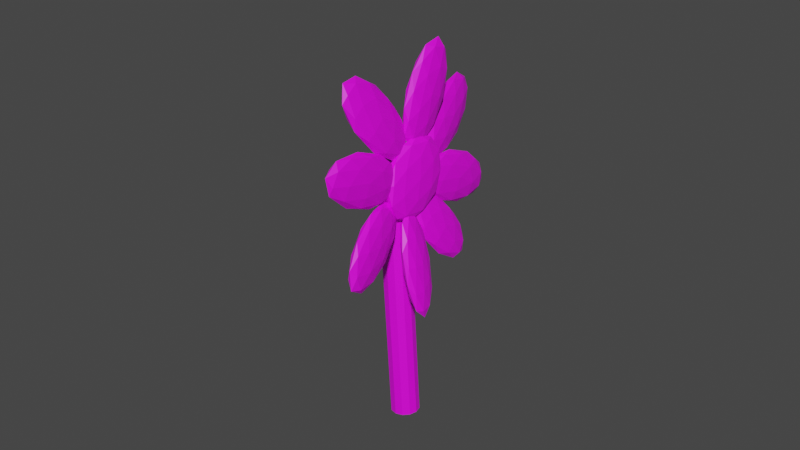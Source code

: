 # Source: Girasol.blend  (saved by Blender 3.6.13; exported with 4.5.12 LTS)
import bpy
from mathutils import Matrix  # noqa: F401  (used for matrix-valued properties, if any)

bpy.ops.wm.read_factory_settings(use_empty=True)
scene = bpy.context.scene
scene.name = 'Scene'

# ---- collections
col_collection = bpy.data.collections.new('Collection'); scene.collection.children.link(col_collection)

# ---- images (referenced by path relative to the original .blend; pixels are not part of the script)
import os
ASSET_DIR = os.environ.get("B2B_ASSET_DIR", "")  # directory of the original .blend (textures are referenced by path, not embedded)
HERE = os.path.dirname(os.path.abspath(__file__))  # packed textures are extracted next to this script under _unpacked/

def load_image(name, relpath, width, height, colorspace="sRGB"):
    """Load a texture the original file referenced (path relative to the .blend, or extracted next to this script)."""
    p = next((c for c in (os.path.join(HERE, relpath), os.path.join(ASSET_DIR, relpath)) if relpath and os.path.exists(c)), "")
    if p:
        img = bpy.data.images.load(p, check_existing=True)
        img.name = name
    else:  # same state as the original file: an image datablock whose file is absent (Cycles renders it pink)
        img = bpy.data.images.new(name, width, height)
        img.source = "FILE"
        img.filepath = "//" + (relpath or name)
    img.colorspace_settings.name = colorspace
    return img
img_girasol_base_color = load_image('Girasol Base Color', 'Girasol Base Color.png', 1024, 1024, 'sRGB')

# ---- materials (node trees are filled in below, after node groups)
mat_material_001 = bpy.data.materials.new('Material.001')
mat_material_001.use_transparent_shadow = False

# ---- material node trees
mat_material_001.use_nodes = True; mat_material_001.node_tree.nodes.clear()
_N = mat_material_001.node_tree.nodes; _L = mat_material_001.node_tree.links
n0 = _N.new('ShaderNodeBsdfPrincipled'); n0.name = 'Principled BSDF'; n0.location = (10, 300)
n0.distribution = 'GGX'
n0.subsurface_method = 'RANDOM_WALK_SKIN'
n0.inputs[3].default_value = 1.45
n0.inputs[27].default_value = (0.0, 0.0, 0.0, 1.0)
n0.inputs[28].default_value = 1.0
n1 = _N.new('ShaderNodeOutputMaterial'); n1.name = 'Material Output'; n1.location = (300, 300)
n2 = _N.new('ShaderNodeTexImage'); n2.name = 'Image Texture'; n2.location = (-280, 271)
n2.image = img_girasol_base_color
_L.new(n0.outputs[0], n1.inputs[0])
_L.new(n2.outputs[0], n0.inputs[0])
n1.is_active_output = True

# ---- world
world_world = bpy.data.worlds.new('World'); scene.world = world_world
world_world.use_nodes = True; world_world.node_tree.nodes.clear()
_N = world_world.node_tree.nodes; _L = world_world.node_tree.links
n0 = _N.new('ShaderNodeOutputWorld'); n0.name = 'World Output'; n0.location = (300, 300)
n1 = _N.new('ShaderNodeBackground'); n1.name = 'Background'; n1.location = (10, 300)
n1.inputs[0].default_value = (0.05088, 0.05088, 0.05088, 1.0)
_L.new(n1.outputs[0], n0.inputs[0])
n0.is_active_output = True
world_world.color = (0.05088, 0.05088, 0.05088)
world_world.use_sun_shadow = False
world_world.sun_shadow_jitter_overblur = 0.0

# ---- meshes
me_icosphere_001 = bpy.data.meshes.new('Icosphere.001')
me_icosphere_001.from_pydata([(-2.763, 2.582, -3.411), (-2.329, 2.266, -3.079), (-2.929, 2.071, -3.079), (-3.299, 2.582, -3.079), (-2.929, 3.092, -3.079), (-2.329, 2.897, -3.079), (-2.597, 2.071, -2.543), (-3.197, 2.266, -2.543), (-3.197, 2.897, -2.543), (-2.597, 3.092, -2.543), (-2.226, 2.582, -2.543), (-2.763, 2.582, -2.211), (-2.86, 2.282, -3.322), (-2.508, 2.396, -3.322), (-2.605, 2.096, -3.127), (-2.252, 2.582, -3.127), (-2.508, 2.767, -3.322), (-3.078, 2.582, -3.322), (-3.176, 2.282, -3.127), (-2.86, 2.882, -3.322), (-3.176, 2.882, -3.127), (-2.605, 3.067, -3.127), (-2.192, 2.396, -2.811), (-2.192, 2.767, -2.811), (-2.763, 1.982, -2.811), (-2.41, 2.096, -2.811), (-3.333, 2.396, -2.811), (-3.115, 2.096, -2.811), (-3.115, 3.067, -2.811), (-3.333, 2.767, -2.811), (-2.41, 3.067, -2.811), (-2.763, 3.182, -2.811), (-2.35, 2.282, -2.496), (-2.92, 2.096, -2.496), (-3.273, 2.582, -2.496), (-2.92, 3.067, -2.496), (-2.35, 2.882, -2.496), (-2.665, 2.282, -2.301), (-2.447, 2.582, -2.301), (-3.018, 2.396, -2.301), (-3.018, 2.767, -2.301), (-2.665, 2.882, -2.301), (-3.071, 0.7723, -2.601), (-0.1709, -0.5522, 0.1079), (-3.089, 1.322, -2.578), (-0.1886, -0.002823, 0.1313), (-3.056, 1.866, -2.593), (-0.1561, 0.5416, 0.1167), (-2.982, 2.26, -2.641), (-0.08199, 0.9351, 0.0681), (-2.886, 2.397, -2.711), (0.01377, 1.072, -0.001461), (-2.795, 2.241, -2.783), (0.1056, 0.9165, -0.07337), (-2.731, 1.834, -2.838), (0.1688, 0.5093, -0.1284), (-2.714, 1.284, -2.861), (0.1865, -0.04012, -0.1517), (-2.746, 0.74, -2.846), (0.1539, -0.5845, -0.1371), (-2.82, 0.3465, -2.798), (0.07984, -0.9781, -0.08852), (-2.916, 0.2092, -2.728), (-0.01592, -1.115, -0.01895), (-3.008, 0.3651, -2.656), (-0.1077, -0.9594, 0.05295), (-3.23, 1.147, -2.865), (-3.24, 1.462, -2.852), (-3.221, 1.774, -2.86), (-3.179, 1.999, -2.888), (-3.124, 2.077, -2.928), (-3.072, 1.988, -2.969), (-3.035, 1.755, -3.0), (-3.025, 1.441, -3.014), (-3.044, 1.129, -3.005), (-3.086, 0.9036, -2.978), (-3.141, 0.8251, -2.938), (-3.194, 0.9143, -2.897), (-3.117, 0.793, -2.644), (-3.134, 1.342, -2.62), (-3.102, 1.887, -2.635), (-3.028, 2.28, -2.684), (-2.932, 2.418, -2.753), (-2.84, 2.262, -2.825), (-2.777, 1.855, -2.88), (-2.759, 1.305, -2.903), (-2.792, 0.7608, -2.889), (-2.866, 0.3672, -2.84), (-2.962, 0.23, -2.771), (-3.053, 0.3858, -2.699), (-3.156, 1.029, -2.768), (-3.168, 1.401, -2.752), (-3.146, 1.77, -2.762), (-3.095, 2.036, -2.795), (-3.031, 2.129, -2.842), (-2.968, 2.024, -2.891), (-2.926, 1.748, -2.928), (-2.914, 1.376, -2.944), (-2.936, 1.007, -2.934), (-2.986, 0.7402, -2.901), (-3.051, 0.6472, -2.854), (-3.113, 0.7528, -2.806), (-3.23, 1.146, -2.865), (-3.24, 1.46, -2.852), (-3.221, 1.772, -2.86), (-3.179, 1.997, -2.888), (-3.124, 2.076, -2.928), (-3.071, 1.987, -2.969), (-3.035, 1.753, -3.001), (-3.025, 1.439, -3.014), (-3.044, 1.127, -3.006), (-3.086, 0.902, -2.978), (-3.141, 0.8235, -2.938), (-3.193, 0.9127, -2.897), (-4.002, 2.88, -3.184), (-4.41, 2.289, -3.508), (-4.777, 2.574, -3.185), (-4.074, 2.815, -2.846), (-3.274, 2.679, -2.959), (-3.481, 2.354, -3.368), (-4.734, 1.859, -3.371), (-4.527, 2.184, -2.962), (-3.598, 2.249, -2.822), (-3.231, 1.964, -3.145), (-3.934, 1.723, -3.484), (-4.006, 1.658, -3.146), (-4.457, 2.807, -3.188), (-4.242, 2.64, -3.377), (-4.697, 2.46, -3.378), (-3.935, 2.331, -3.486), (-3.696, 2.678, -3.295), (-4.044, 2.949, -2.988), (-4.499, 2.769, -2.989), (-3.574, 2.869, -3.055), (-3.616, 2.831, -2.856), (-3.267, 2.56, -3.163), (-4.201, 1.96, -3.554), (-3.655, 1.998, -3.472), (-4.887, 2.207, -3.298), (-4.672, 2.04, -3.487), (-4.352, 2.54, -2.858), (-4.765, 2.399, -3.057), (-3.336, 2.499, -2.842), (-3.807, 2.579, -2.776), (-3.243, 2.14, -3.272), (-3.121, 2.331, -3.032), (-4.392, 1.707, -3.473), (-4.74, 1.978, -3.166), (-4.072, 2.208, -2.844), (-3.311, 2.078, -2.951), (-3.509, 1.769, -3.34), (-4.434, 1.669, -3.275), (-3.964, 1.589, -3.341), (-4.312, 1.86, -3.034), (-3.766, 1.899, -2.952), (-3.551, 1.731, -3.142), (-3.792, 3.246, -2.394), (-4.349, 3.17, -2.522), (-4.477, 3.217, -2.086), (-3.67, 2.835, -2.076), (-3.042, 2.551, -2.505), (-3.462, 2.758, -2.781), (-4.572, 2.712, -2.283), (-4.152, 2.505, -2.008), (-3.265, 2.093, -2.267), (-3.137, 2.045, -2.702), (-3.944, 2.428, -2.713), (-3.822, 2.017, -2.395), (-4.192, 3.337, -2.213), (-4.117, 3.309, -2.469), (-4.52, 3.292, -2.288), (-3.923, 3.022, -2.697), (-3.595, 3.067, -2.621), (-3.717, 3.113, -2.207), (-4.12, 3.096, -2.026), (-3.349, 2.946, -2.459), (-3.277, 2.704, -2.272), (-3.155, 2.659, -2.687), (-4.206, 2.828, -2.657), (-3.685, 2.586, -2.809), (-4.65, 3.023, -2.148), (-4.575, 2.995, -2.404), (-3.929, 2.677, -1.98), (-4.404, 2.901, -1.986), (-3.039, 2.268, -2.384), (-3.408, 2.435, -2.132), (-3.21, 2.361, -2.803), (-2.964, 2.24, -2.641), (-4.337, 2.559, -2.516), (-4.459, 2.604, -2.102), (-3.691, 2.241, -2.092), (-3.094, 1.97, -2.5), (-3.494, 2.167, -2.763), (-4.266, 2.317, -2.33), (-3.897, 2.15, -2.582), (-4.019, 2.196, -2.167), (-3.497, 1.954, -2.32), (-3.422, 1.926, -2.576), (-2.065, 3.672, -1.84), (-2.122, 2.767, -2.264), (-2.597, 2.909, -2.287), (-2.345, 3.704, -1.671), (-1.714, 4.054, -1.267), (-1.576, 3.475, -1.633), (-2.437, 2.24, -2.357), (-2.575, 2.819, -1.99), (-2.029, 3.527, -1.36), (-1.553, 3.385, -1.336), (-1.806, 2.589, -1.953), (-2.086, 2.622, -1.784), (-2.376, 3.315, -2.108), (-2.097, 3.232, -2.094), (-2.41, 2.783, -2.357), (-1.809, 3.116, -1.973), (-1.776, 3.648, -1.723), (-2.228, 3.783, -1.746), (-2.541, 3.334, -2.008), (-1.857, 3.989, -1.508), (-2.021, 4.008, -1.409), (-1.569, 3.873, -1.387), (-1.945, 2.596, -2.16), (-1.623, 3.012, -1.79), (-2.595, 2.473, -2.411), (-2.316, 2.39, -2.398), (-2.527, 3.282, -1.834), (-2.676, 2.814, -2.196), (-1.835, 3.904, -1.226), (-2.206, 3.698, -1.463), (-1.475, 3.48, -1.427), (-1.556, 3.82, -1.212), (-2.13, 2.286, -2.215), (-2.582, 2.421, -2.237), (-2.341, 3.178, -1.651), (-1.741, 3.51, -1.267), (-1.61, 2.959, -1.615), (-2.294, 2.305, -2.115), (-1.923, 2.511, -1.878), (-2.375, 2.645, -1.9), (-2.054, 3.062, -1.53), (-1.775, 2.978, -1.516), (-3.128, 2.248, -1.716), (-2.976, 2.923, -1.274), (-3.486, 3.403, -1.197), (-3.482, 2.733, -1.853), (-2.97, 1.84, -2.336), (-2.657, 1.957, -1.978), (-3.237, 3.825, -1.139), (-3.55, 3.708, -1.497), (-3.23, 2.742, -2.201), (-2.72, 2.263, -2.278), (-2.725, 2.932, -1.622), (-3.079, 3.417, -1.76), (-3.343, 2.824, -1.407), (-3.043, 2.542, -1.452), (-3.254, 3.221, -1.147), (-2.766, 2.371, -1.607), (-2.855, 1.975, -1.866), (-3.34, 2.431, -1.793), (-3.551, 3.109, -1.488), (-3.039, 1.906, -2.077), (-3.247, 2.191, -2.158), (-2.762, 1.735, -2.231), (-2.806, 2.944, -1.397), (-2.618, 2.377, -1.811), (-3.407, 3.751, -1.068), (-3.107, 3.469, -1.113), (-3.588, 3.289, -1.664), (-3.591, 3.682, -1.278), (-3.099, 2.196, -2.362), (-3.401, 2.721, -2.078), (-2.616, 1.983, -2.197), (-2.8, 1.914, -2.407), (-2.959, 3.474, -1.318), (-3.444, 3.93, -1.244), (-3.44, 3.294, -1.869), (-2.953, 2.445, -2.328), (-2.656, 2.556, -1.988), (-3.168, 3.759, -1.399), (-2.866, 3.234, -1.683), (-3.351, 3.691, -1.609), (-3.164, 3.123, -2.023), (-2.864, 2.841, -2.069), (-3.281, 1.951, -3.842), (-2.815, 2.045, -3.556), (-3.142, 2.058, -3.201), (-3.653, 2.393, -3.727), (-3.642, 2.586, -4.407), (-3.124, 2.371, -4.301), (-2.898, 2.545, -3.264), (-3.416, 2.761, -3.369), (-3.725, 3.087, -4.114), (-3.398, 3.074, -4.47), (-2.887, 2.739, -3.944), (-3.258, 3.181, -3.829), (-3.202, 1.906, -3.466), (-3.009, 1.898, -3.675), (-2.927, 1.961, -3.298), (-2.916, 2.145, -3.945), (-3.191, 2.09, -4.113), (-3.502, 2.103, -3.775), (-3.42, 2.166, -3.398), (-3.495, 2.216, -4.175), (-3.714, 2.476, -4.107), (-3.402, 2.464, -4.445), (-2.777, 2.361, -3.735), (-2.959, 2.553, -4.173), (-2.976, 2.255, -3.127), (-2.784, 2.248, -3.335), (-3.581, 2.579, -3.497), (-3.281, 2.382, -3.189), (-3.756, 2.884, -4.335), (-3.763, 2.771, -3.935), (-3.259, 2.75, -4.482), (-3.564, 2.876, -4.544), (-2.826, 2.656, -3.564), (-3.137, 2.668, -3.226), (-3.623, 2.987, -3.726), (-3.612, 3.171, -4.372), (-3.12, 2.966, -4.272), (-3.044, 2.916, -3.496), (-3.038, 3.029, -3.895), (-3.349, 3.042, -3.558), (-3.531, 3.234, -3.996), (-3.338, 3.226, -4.204), (-2.339, 0.8727, -3.858), (-2.189, 1.563, -3.409), (-2.703, 2.05, -3.329), (-2.696, 1.366, -3.997), (-2.176, 0.4569, -4.491), (-1.863, 0.5787, -4.127), (-2.452, 2.484, -3.271), (-2.766, 2.362, -3.634), (-2.44, 1.377, -4.352), (-1.925, 0.8905, -4.433), (-1.933, 1.574, -3.764), (-2.289, 2.068, -3.903), (-2.558, 1.46, -3.543), (-2.255, 1.174, -3.59), (-2.469, 1.866, -3.279), (-1.975, 1.001, -3.749), (-2.064, 0.595, -4.012), (-2.553, 1.058, -3.936), (-2.767, 1.75, -3.625), (-2.248, 0.5234, -4.226), (-2.458, 0.8135, -4.308), (-1.968, 0.3505, -4.384), (-2.016, 1.586, -3.535), (-1.825, 1.007, -3.957), (-2.624, 2.407, -3.198), (-2.322, 2.121, -3.245), (-2.804, 1.933, -3.804), (-2.808, 2.335, -3.411), (-2.307, 0.8199, -4.516), (-2.612, 1.354, -4.226), (-1.82, 0.6054, -4.35), (-2.005, 0.5338, -4.564), (-2.171, 2.127, -3.454), (-2.661, 2.59, -3.377), (-2.654, 1.94, -4.013), (-2.16, 1.075, -4.482), (-1.861, 1.191, -4.137), (-2.381, 2.417, -3.536), (-2.075, 1.883, -3.826), (-2.565, 2.346, -3.749), (-2.374, 1.767, -4.171), (-2.071, 1.481, -4.218), (-1.705, 2.601, -3.185), (-2.262, 2.525, -3.314), (-2.39, 2.572, -2.878), (-1.583, 2.19, -2.868), (-0.9553, 1.906, -3.297), (-1.375, 2.113, -3.573), (-2.485, 2.066, -3.075), (-2.065, 1.86, -2.799), (-1.178, 1.448, -3.058), (-1.05, 1.4, -3.494), (-1.857, 1.782, -3.505), (-1.735, 1.371, -3.187), (-2.105, 2.692, -3.005), (-2.03, 2.664, -3.261), (-2.433, 2.647, -3.08), (-1.836, 2.377, -3.488), (-1.508, 2.422, -3.413), (-1.63, 2.467, -2.998), (-2.033, 2.451, -2.818), (-1.261, 2.301, -3.251), (-1.19, 2.059, -3.064), (-1.068, 2.014, -3.478), (-2.119, 2.183, -3.448), (-1.598, 1.941, -3.601), (-2.563, 2.378, -2.94), (-2.488, 2.35, -3.196), (-1.842, 2.032, -2.772), (-2.317, 2.256, -2.778), (-0.9519, 1.623, -3.176), (-1.321, 1.79, -2.924), (-1.123, 1.716, -3.594), (-0.8765, 1.595, -3.432), (-2.25, 1.914, -3.308), (-2.372, 1.959, -2.894), (-1.604, 1.595, -2.884), (-1.007, 1.325, -3.292), (-1.407, 1.522, -3.554), (-2.178, 1.672, -3.121), (-1.81, 1.505, -3.374), (-1.932, 1.55, -2.959), (-1.41, 1.308, -3.111), (-1.335, 1.28, -3.368), (-1.654, 2.85, -2.482), (-2.023, 2.313, -2.774), (-2.354, 2.57, -2.483), (-1.719, 2.787, -2.177), (-0.9965, 2.665, -2.279), (-1.184, 2.372, -2.647), (-2.316, 1.92, -2.65), (-2.128, 2.212, -2.282), (-1.289, 2.271, -2.155), (-0.9583, 2.014, -2.446), (-1.593, 1.797, -2.751), (-1.658, 1.735, -2.447), (-2.065, 2.783, -2.485), (-1.871, 2.632, -2.656), (-2.282, 2.468, -2.657), (-1.594, 2.351, -2.754), (-1.378, 2.667, -2.582), (-1.692, 2.911, -2.306), (-2.103, 2.746, -2.307), (-1.267, 2.839, -2.365), (-1.306, 2.802, -2.187), (-0.991, 2.558, -2.463), (-1.834, 2.014, -2.815), (-1.341, 2.048, -2.741), (-2.454, 2.236, -2.584), (-2.259, 2.086, -2.755), (-1.97, 2.536, -2.188), (-2.343, 2.409, -2.368), (-1.053, 2.499, -2.174), (-1.477, 2.571, -2.114), (-0.9686, 2.176, -2.561), (-0.8583, 2.348, -2.344), (-2.006, 1.782, -2.742), (-2.321, 2.026, -2.466), (-1.718, 2.233, -2.175), (-1.03, 2.117, -2.272), (-1.209, 1.838, -2.622), (-2.045, 1.746, -2.563), (-1.62, 1.674, -2.623), (-1.934, 1.918, -2.347), (-1.441, 1.952, -2.273), (-1.247, 1.801, -2.443)], [], [(0, 13, 12), (1, 13, 15), (0, 12, 17), (0, 17, 19), (0, 19, 16), (1, 15, 22), (2, 14, 24), (3, 18, 26), (4, 20, 28), (5, 21, 30), (1, 22, 25), (2, 24, 27), (3, 26, 29), (4, 28, 31), (5, 30, 23), (6, 32, 37), (7, 33, 39), (8, 34, 40), (9, 35, 41), (10, 36, 38), (38, 41, 11), (38, 36, 41), (36, 9, 41), (41, 40, 11), (41, 35, 40), (35, 8, 40), (40, 39, 11), (40, 34, 39), (34, 7, 39), (39, 37, 11), (39, 33, 37), (33, 6, 37), (37, 38, 11), (37, 32, 38), (32, 10, 38), (23, 36, 10), (23, 30, 36), (30, 9, 36), (31, 35, 9), (31, 28, 35), (28, 8, 35), (29, 34, 8), (29, 26, 34), (26, 7, 34), (27, 33, 7), (27, 24, 33), (24, 6, 33), (25, 32, 6), (25, 22, 32), (22, 10, 32), (30, 31, 9), (30, 21, 31), (21, 4, 31), (28, 29, 8), (28, 20, 29), (20, 3, 29), (26, 27, 7), (26, 18, 27), (18, 2, 27), (24, 25, 6), (24, 14, 25), (14, 1, 25), (22, 23, 10), (22, 15, 23), (15, 5, 23), (16, 21, 5), (16, 19, 21), (19, 4, 21), (19, 20, 4), (19, 17, 20), (17, 3, 20), (17, 18, 3), (17, 12, 18), (12, 2, 18), (15, 16, 5), (15, 13, 16), (13, 0, 16), (12, 14, 2), (12, 13, 14), (13, 1, 14), (42, 43, 45, 44), (44, 45, 47, 46), (46, 47, 49, 48), (48, 49, 51, 50), (50, 51, 53, 52), (52, 53, 55, 54), (54, 55, 57, 56), (56, 57, 59, 58), (58, 59, 61, 60), (60, 61, 63, 62), (45, 43, 65, 63, 61, 59, 57, 55, 53, 51, 49, 47), (62, 63, 65, 64), (64, 65, 43, 42), (50, 52, 83, 82), (74, 75, 111, 110), (48, 50, 82, 81), (64, 42, 78, 89), (42, 44, 79, 78), (46, 48, 81, 80), (62, 64, 89, 88), (44, 46, 80, 79), (60, 62, 88, 87), (58, 60, 87, 86), (56, 58, 86, 85), (54, 56, 85, 84), (52, 54, 84, 83), (91, 90, 78, 79), (92, 91, 79, 80), (93, 92, 80, 81), (94, 93, 81, 82), (95, 94, 82, 83), (96, 95, 83, 84), (97, 96, 84, 85), (98, 97, 85, 86), (99, 98, 86, 87), (100, 99, 87, 88), (101, 100, 88, 89), (90, 101, 89, 78), (67, 66, 90, 91), (68, 67, 91, 92), (69, 68, 92, 93), (70, 69, 93, 94), (71, 70, 94, 95), (72, 71, 95, 96), (73, 72, 96, 97), (74, 73, 97, 98), (75, 74, 98, 99), (76, 75, 99, 100), (77, 76, 100, 101), (66, 77, 101, 90), (102, 103, 104, 105, 106, 107, 108, 109, 110, 111, 112, 113), (71, 72, 108, 107), (68, 69, 105, 104), (75, 76, 112, 111), (72, 73, 109, 108), (69, 70, 106, 105), (76, 77, 113, 112), (66, 67, 103, 102), (73, 74, 110, 109), (70, 71, 107, 106), (77, 66, 102, 113), (67, 68, 104, 103), (114, 127, 126), (115, 127, 129), (114, 126, 131), (114, 131, 133), (114, 133, 130), (115, 129, 136), (116, 128, 138), (117, 132, 140), (118, 134, 142), (119, 135, 144), (115, 136, 139), (116, 138, 141), (117, 140, 143), (118, 142, 145), (119, 144, 137), (120, 146, 151), (121, 147, 153), (122, 148, 154), (123, 149, 155), (124, 150, 152), (152, 155, 125), (152, 150, 155), (150, 123, 155), (155, 154, 125), (155, 149, 154), (149, 122, 154), (154, 153, 125), (154, 148, 153), (148, 121, 153), (153, 151, 125), (153, 147, 151), (147, 120, 151), (151, 152, 125), (151, 146, 152), (146, 124, 152), (137, 150, 124), (137, 144, 150), (144, 123, 150), (145, 149, 123), (145, 142, 149), (142, 122, 149), (143, 148, 122), (143, 140, 148), (140, 121, 148), (141, 147, 121), (141, 138, 147), (138, 120, 147), (139, 146, 120), (139, 136, 146), (136, 124, 146), (144, 145, 123), (144, 135, 145), (135, 118, 145), (142, 143, 122), (142, 134, 143), (134, 117, 143), (140, 141, 121), (140, 132, 141), (132, 116, 141), (138, 139, 120), (138, 128, 139), (128, 115, 139), (136, 137, 124), (136, 129, 137), (129, 119, 137), (130, 135, 119), (130, 133, 135), (133, 118, 135), (133, 134, 118), (133, 131, 134), (131, 117, 134), (131, 132, 117), (131, 126, 132), (126, 116, 132), (129, 130, 119), (129, 127, 130), (127, 114, 130), (126, 128, 116), (126, 127, 128), (127, 115, 128), (156, 169, 168), (157, 169, 171), (156, 168, 173), (156, 173, 175), (156, 175, 172), (157, 171, 178), (158, 170, 180), (159, 174, 182), (160, 176, 184), (161, 177, 186), (157, 178, 181), (158, 180, 183), (159, 182, 185), (160, 184, 187), (161, 186, 179), (162, 188, 193), (163, 189, 195), (164, 190, 196), (165, 191, 197), (166, 192, 194), (194, 197, 167), (194, 192, 197), (192, 165, 197), (197, 196, 167), (197, 191, 196), (191, 164, 196), (196, 195, 167), (196, 190, 195), (190, 163, 195), (195, 193, 167), (195, 189, 193), (189, 162, 193), (193, 194, 167), (193, 188, 194), (188, 166, 194), (179, 192, 166), (179, 186, 192), (186, 165, 192), (187, 191, 165), (187, 184, 191), (184, 164, 191), (185, 190, 164), (185, 182, 190), (182, 163, 190), (183, 189, 163), (183, 180, 189), (180, 162, 189), (181, 188, 162), (181, 178, 188), (178, 166, 188), (186, 187, 165), (186, 177, 187), (177, 160, 187), (184, 185, 164), (184, 176, 185), (176, 159, 185), (182, 183, 163), (182, 174, 183), (174, 158, 183), (180, 181, 162), (180, 170, 181), (170, 157, 181), (178, 179, 166), (178, 171, 179), (171, 161, 179), (172, 177, 161), (172, 175, 177), (175, 160, 177), (175, 176, 160), (175, 173, 176), (173, 159, 176), (173, 174, 159), (173, 168, 174), (168, 158, 174), (171, 172, 161), (171, 169, 172), (169, 156, 172), (168, 170, 158), (168, 169, 170), (169, 157, 170), (198, 211, 210), (199, 211, 213), (198, 210, 215), (198, 215, 217), (198, 217, 214), (199, 213, 220), (200, 212, 222), (201, 216, 224), (202, 218, 226), (203, 219, 228), (199, 220, 223), (200, 222, 225), (201, 224, 227), (202, 226, 229), (203, 228, 221), (204, 230, 235), (205, 231, 237), (206, 232, 238), (207, 233, 239), (208, 234, 236), (236, 239, 209), (236, 234, 239), (234, 207, 239), (239, 238, 209), (239, 233, 238), (233, 206, 238), (238, 237, 209), (238, 232, 237), (232, 205, 237), (237, 235, 209), (237, 231, 235), (231, 204, 235), (235, 236, 209), (235, 230, 236), (230, 208, 236), (221, 234, 208), (221, 228, 234), (228, 207, 234), (229, 233, 207), (229, 226, 233), (226, 206, 233), (227, 232, 206), (227, 224, 232), (224, 205, 232), (225, 231, 205), (225, 222, 231), (222, 204, 231), (223, 230, 204), (223, 220, 230), (220, 208, 230), (228, 229, 207), (228, 219, 229), (219, 202, 229), (226, 227, 206), (226, 218, 227), (218, 201, 227), (224, 225, 205), (224, 216, 225), (216, 200, 225), (222, 223, 204), (222, 212, 223), (212, 199, 223), (220, 221, 208), (220, 213, 221), (213, 203, 221), (214, 219, 203), (214, 217, 219), (217, 202, 219), (217, 218, 202), (217, 215, 218), (215, 201, 218), (215, 216, 201), (215, 210, 216), (210, 200, 216), (213, 214, 203), (213, 211, 214), (211, 198, 214), (210, 212, 200), (210, 211, 212), (211, 199, 212), (240, 253, 252), (241, 253, 255), (240, 252, 257), (240, 257, 259), (240, 259, 256), (241, 255, 262), (242, 254, 264), (243, 258, 266), (244, 260, 268), (245, 261, 270), (241, 262, 265), (242, 264, 267), (243, 266, 269), (244, 268, 271), (245, 270, 263), (246, 272, 277), (247, 273, 279), (248, 274, 280), (249, 275, 281), (250, 276, 278), (278, 281, 251), (278, 276, 281), (276, 249, 281), (281, 280, 251), (281, 275, 280), (275, 248, 280), (280, 279, 251), (280, 274, 279), (274, 247, 279), (279, 277, 251), (279, 273, 277), (273, 246, 277), (277, 278, 251), (277, 272, 278), (272, 250, 278), (263, 276, 250), (263, 270, 276), (270, 249, 276), (271, 275, 249), (271, 268, 275), (268, 248, 275), (269, 274, 248), (269, 266, 274), (266, 247, 274), (267, 273, 247), (267, 264, 273), (264, 246, 273), (265, 272, 246), (265, 262, 272), (262, 250, 272), (270, 271, 249), (270, 261, 271), (261, 244, 271), (268, 269, 248), (268, 260, 269), (260, 243, 269), (266, 267, 247), (266, 258, 267), (258, 242, 267), (264, 265, 246), (264, 254, 265), (254, 241, 265), (262, 263, 250), (262, 255, 263), (255, 245, 263), (256, 261, 245), (256, 259, 261), (259, 244, 261), (259, 260, 244), (259, 257, 260), (257, 243, 260), (257, 258, 243), (257, 252, 258), (252, 242, 258), (255, 256, 245), (255, 253, 256), (253, 240, 256), (252, 254, 242), (252, 253, 254), (253, 241, 254), (282, 295, 294), (283, 295, 297), (282, 294, 299), (282, 299, 301), (282, 301, 298), (283, 297, 304), (284, 296, 306), (285, 300, 308), (286, 302, 310), (287, 303, 312), (283, 304, 307), (284, 306, 309), (285, 308, 311), (286, 310, 313), (287, 312, 305), (288, 314, 319), (289, 315, 321), (290, 316, 322), (291, 317, 323), (292, 318, 320), (320, 323, 293), (320, 318, 323), (318, 291, 323), (323, 322, 293), (323, 317, 322), (317, 290, 322), (322, 321, 293), (322, 316, 321), (316, 289, 321), (321, 319, 293), (321, 315, 319), (315, 288, 319), (319, 320, 293), (319, 314, 320), (314, 292, 320), (305, 318, 292), (305, 312, 318), (312, 291, 318), (313, 317, 291), (313, 310, 317), (310, 290, 317), (311, 316, 290), (311, 308, 316), (308, 289, 316), (309, 315, 289), (309, 306, 315), (306, 288, 315), (307, 314, 288), (307, 304, 314), (304, 292, 314), (312, 313, 291), (312, 303, 313), (303, 286, 313), (310, 311, 290), (310, 302, 311), (302, 285, 311), (308, 309, 289), (308, 300, 309), (300, 284, 309), (306, 307, 288), (306, 296, 307), (296, 283, 307), (304, 305, 292), (304, 297, 305), (297, 287, 305), (298, 303, 287), (298, 301, 303), (301, 286, 303), (301, 302, 286), (301, 299, 302), (299, 285, 302), (299, 300, 285), (299, 294, 300), (294, 284, 300), (297, 298, 287), (297, 295, 298), (295, 282, 298), (294, 296, 284), (294, 295, 296), (295, 283, 296), (324, 337, 336), (325, 337, 339), (324, 336, 341), (324, 341, 343), (324, 343, 340), (325, 339, 346), (326, 338, 348), (327, 342, 350), (328, 344, 352), (329, 345, 354), (325, 346, 349), (326, 348, 351), (327, 350, 353), (328, 352, 355), (329, 354, 347), (330, 356, 361), (331, 357, 363), (332, 358, 364), (333, 359, 365), (334, 360, 362), (362, 365, 335), (362, 360, 365), (360, 333, 365), (365, 364, 335), (365, 359, 364), (359, 332, 364), (364, 363, 335), (364, 358, 363), (358, 331, 363), (363, 361, 335), (363, 357, 361), (357, 330, 361), (361, 362, 335), (361, 356, 362), (356, 334, 362), (347, 360, 334), (347, 354, 360), (354, 333, 360), (355, 359, 333), (355, 352, 359), (352, 332, 359), (353, 358, 332), (353, 350, 358), (350, 331, 358), (351, 357, 331), (351, 348, 357), (348, 330, 357), (349, 356, 330), (349, 346, 356), (346, 334, 356), (354, 355, 333), (354, 345, 355), (345, 328, 355), (352, 353, 332), (352, 344, 353), (344, 327, 353), (350, 351, 331), (350, 342, 351), (342, 326, 351), (348, 349, 330), (348, 338, 349), (338, 325, 349), (346, 347, 334), (346, 339, 347), (339, 329, 347), (340, 345, 329), (340, 343, 345), (343, 328, 345), (343, 344, 328), (343, 341, 344), (341, 327, 344), (341, 342, 327), (341, 336, 342), (336, 326, 342), (339, 340, 329), (339, 337, 340), (337, 324, 340), (336, 338, 326), (336, 337, 338), (337, 325, 338), (366, 379, 378), (367, 379, 381), (366, 378, 383), (366, 383, 385), (366, 385, 382), (367, 381, 388), (368, 380, 390), (369, 384, 392), (370, 386, 394), (371, 387, 396), (367, 388, 391), (368, 390, 393), (369, 392, 395), (370, 394, 397), (371, 396, 389), (372, 398, 403), (373, 399, 405), (374, 400, 406), (375, 401, 407), (376, 402, 404), (404, 407, 377), (404, 402, 407), (402, 375, 407), (407, 406, 377), (407, 401, 406), (401, 374, 406), (406, 405, 377), (406, 400, 405), (400, 373, 405), (405, 403, 377), (405, 399, 403), (399, 372, 403), (403, 404, 377), (403, 398, 404), (398, 376, 404), (389, 402, 376), (389, 396, 402), (396, 375, 402), (397, 401, 375), (397, 394, 401), (394, 374, 401), (395, 400, 374), (395, 392, 400), (392, 373, 400), (393, 399, 373), (393, 390, 399), (390, 372, 399), (391, 398, 372), (391, 388, 398), (388, 376, 398), (396, 397, 375), (396, 387, 397), (387, 370, 397), (394, 395, 374), (394, 386, 395), (386, 369, 395), (392, 393, 373), (392, 384, 393), (384, 368, 393), (390, 391, 372), (390, 380, 391), (380, 367, 391), (388, 389, 376), (388, 381, 389), (381, 371, 389), (382, 387, 371), (382, 385, 387), (385, 370, 387), (385, 386, 370), (385, 383, 386), (383, 369, 386), (383, 384, 369), (383, 378, 384), (378, 368, 384), (381, 382, 371), (381, 379, 382), (379, 366, 382), (378, 380, 368), (378, 379, 380), (379, 367, 380), (408, 421, 420), (409, 421, 423), (408, 420, 425), (408, 425, 427), (408, 427, 424), (409, 423, 430), (410, 422, 432), (411, 426, 434), (412, 428, 436), (413, 429, 438), (409, 430, 433), (410, 432, 435), (411, 434, 437), (412, 436, 439), (413, 438, 431), (414, 440, 445), (415, 441, 447), (416, 442, 448), (417, 443, 449), (418, 444, 446), (446, 449, 419), (446, 444, 449), (444, 417, 449), (449, 448, 419), (449, 443, 448), (443, 416, 448), (448, 447, 419), (448, 442, 447), (442, 415, 447), (447, 445, 419), (447, 441, 445), (441, 414, 445), (445, 446, 419), (445, 440, 446), (440, 418, 446), (431, 444, 418), (431, 438, 444), (438, 417, 444), (439, 443, 417), (439, 436, 443), (436, 416, 443), (437, 442, 416), (437, 434, 442), (434, 415, 442), (435, 441, 415), (435, 432, 441), (432, 414, 441), (433, 440, 414), (433, 430, 440), (430, 418, 440), (438, 439, 417), (438, 429, 439), (429, 412, 439), (436, 437, 416), (436, 428, 437), (428, 411, 437), (434, 435, 415), (434, 426, 435), (426, 410, 435), (432, 433, 414), (432, 422, 433), (422, 409, 433), (430, 431, 418), (430, 423, 431), (423, 413, 431), (424, 429, 413), (424, 427, 429), (427, 412, 429), (427, 428, 412), (427, 425, 428), (425, 411, 428), (425, 426, 411), (425, 420, 426), (420, 410, 426), (423, 424, 413), (423, 421, 424), (421, 408, 424), (420, 422, 410), (420, 421, 422), (421, 409, 422)])
_uv = me_icosphere_001.uv_layers.new(name='UVMap')
_uv.uv.foreach_set('vector', [0.2035, 0.3318, 0.2354, 0.3134, 0.2354, 0.3502, 0.2673, 0.295, 0.2354, 0.2765, 0.2673, 0.2581, 0.2035, 0.03715, 0.2354, 0.01873, 0.2354, 0.05556, 0.2035, 0.1108, 0.2354, 0.09239, 0.2354, 0.1292, 0.2035, 0.1845, 0.2354, 0.1661, 0.2354, 0.2029, 0.2673, 0.295, 0.2673, 0.2581, 0.2992, 0.2765, 0.2673, 0.3686, 0.2673, 0.3318, 0.2992, 0.3502, 0.2673, 0.07398, 0.2673, 0.03715, 0.2992, 0.05556, 0.2673, 0.1476, 0.2673, 0.1108, 0.2992, 0.1292, 0.2673, 0.2213, 0.2673, 0.1845, 0.2992, 0.2029, 0.2673, 0.295, 0.2992, 0.2765, 0.2992, 0.3134, 0.2673, 0.3686, 0.2992, 0.3502, 0.2992, 0.387, 0.2673, 0.07398, 0.2992, 0.05556, 0.2992, 0.09239, 0.2673, 0.1476, 0.2992, 0.1292, 0.2992, 0.1661, 0.2673, 0.2213, 0.2992, 0.2029, 0.2992, 0.2397, 0.3311, 0.3318, 0.3311, 0.295, 0.363, 0.3134, 0.3311, 0.4054, 0.3311, 0.3686, 0.363, 0.387, 0.3311, 0.1108, 0.3311, 0.07398, 0.363, 0.09239, 0.3311, 0.1845, 0.3311, 0.1476, 0.363, 0.1661, 0.3311, 0.2581, 0.3311, 0.2213, 0.363, 0.2397, 0.363, 0.2397, 0.363, 0.2029, 0.3949, 0.2213, 0.363, 0.2397, 0.3311, 0.2213, 0.363, 0.2029, 0.3311, 0.2213, 0.3311, 0.1845, 0.363, 0.2029, 0.363, 0.1661, 0.363, 0.1292, 0.3949, 0.1476, 0.363, 0.1661, 0.3311, 0.1476, 0.363, 0.1292, 0.3311, 0.1476, 0.3311, 0.1108, 0.363, 0.1292, 0.363, 0.09239, 0.363, 0.05556, 0.3949, 0.07398, 0.363, 0.09239, 0.3311, 0.07398, 0.363, 0.05556, 0.3311, 0.07398, 0.3311, 0.03715, 0.363, 0.05556, 0.363, 0.387, 0.363, 0.3502, 0.3949, 0.3686, 0.363, 0.387, 0.3311, 0.3686, 0.363, 0.3502, 0.3311, 0.3686, 0.3311, 0.3318, 0.363, 0.3502, 0.363, 0.3134, 0.363, 0.2765, 0.3949, 0.295, 0.363, 0.3134, 0.3311, 0.295, 0.363, 0.2765, 0.3311, 0.295, 0.3311, 0.2581, 0.363, 0.2765, 0.2992, 0.2397, 0.3311, 0.2213, 0.3311, 0.2581, 0.2992, 0.2397, 0.2992, 0.2029, 0.3311, 0.2213, 0.2992, 0.2029, 0.3311, 0.1845, 0.3311, 0.2213, 0.2992, 0.1661, 0.3311, 0.1476, 0.3311, 0.1845, 0.2992, 0.1661, 0.2992, 0.1292, 0.3311, 0.1476, 0.2992, 0.1292, 0.3311, 0.1108, 0.3311, 0.1476, 0.2992, 0.09239, 0.3311, 0.07398, 0.3311, 0.1108, 0.2992, 0.09239, 0.2992, 0.05556, 0.3311, 0.07398, 0.2992, 0.05556, 0.3311, 0.03715, 0.3311, 0.07398, 0.2992, 0.387, 0.3311, 0.3686, 0.3311, 0.4054, 0.2992, 0.387, 0.2992, 0.3502, 0.3311, 0.3686, 0.2992, 0.3502, 0.3311, 0.3318, 0.3311, 0.3686, 0.2992, 0.3134, 0.3311, 0.295, 0.3311, 0.3318, 0.2992, 0.3134, 0.2992, 0.2765, 0.3311, 0.295, 0.2992, 0.2765, 0.3311, 0.2581, 0.3311, 0.295, 0.2992, 0.2029, 0.2992, 0.1661, 0.3311, 0.1845, 0.2992, 0.2029, 0.2673, 0.1845, 0.2992, 0.1661, 0.2673, 0.1845, 0.2673, 0.1476, 0.2992, 0.1661, 0.2992, 0.1292, 0.2992, 0.09239, 0.3311, 0.1108, 0.2992, 0.1292, 0.2673, 0.1108, 0.2992, 0.09239, 0.2673, 0.1108, 0.2673, 0.07398, 0.2992, 0.09239, 0.2992, 0.05556, 0.2992, 0.01873, 0.3311, 0.03715, 0.2992, 0.05556, 0.2673, 0.03715, 0.2992, 0.01873, 0.2673, 0.03715, 0.2673, 0.0003168, 0.2992, 0.01873, 0.2992, 0.3502, 0.2992, 0.3134, 0.3311, 0.3318, 0.2992, 0.3502, 0.2673, 0.3318, 0.2992, 0.3134, 0.2673, 0.3318, 0.2673, 0.295, 0.2992, 0.3134, 0.2992, 0.2765, 0.2992, 0.2397, 0.3311, 0.2581, 0.2992, 0.2765, 0.2673, 0.2581, 0.2992, 0.2397, 0.2673, 0.2581, 0.2673, 0.2213, 0.2992, 0.2397, 0.2354, 0.2029, 0.2673, 0.1845, 0.2673, 0.2213, 0.2354, 0.2029, 0.2354, 0.1661, 0.2673, 0.1845, 0.2354, 0.1661, 0.2673, 0.1476, 0.2673, 0.1845, 0.2354, 0.1292, 0.2673, 0.1108, 0.2673, 0.1476, 0.2354, 0.1292, 0.2354, 0.09239, 0.2673, 0.1108, 0.2354, 0.09239, 0.2673, 0.07398, 0.2673, 0.1108, 0.2354, 0.05556, 0.2673, 0.03715, 0.2673, 0.07398, 0.2354, 0.05556, 0.2354, 0.01873, 0.2673, 0.03715, 0.2354, 0.01873, 0.2673, 0.0003168, 0.2673, 0.03715, 0.2673, 0.2581, 0.2354, 0.2397, 0.2673, 0.2213, 0.2673, 0.2581, 0.2354, 0.2765, 0.2354, 0.2397, 0.2354, 0.2765, 0.2035, 0.2581, 0.2354, 0.2397, 0.2354, 0.3502, 0.2673, 0.3318, 0.2673, 0.3686, 0.2354, 0.3502, 0.2354, 0.3134, 0.2673, 0.3318, 0.2354, 0.3134, 0.2673, 0.295, 0.2673, 0.3318, 0.0003168, 0.0003168, 0.2029, 0.0003168, 0.2029, 0.03408, 0.0003168, 0.03408, 0.0003168, 0.03408, 0.2029, 0.03408, 0.2029, 0.06784, 0.0003168, 0.06784, 0.0003168, 0.06784, 0.2029, 0.06784, 0.2029, 0.1016, 0.0003168, 0.1016, 0.0003168, 0.1016, 0.2029, 0.1016, 0.2029, 0.1354, 0.0003168, 0.1354, 0.0003168, 0.1354, 0.2029, 0.1354, 0.2029, 0.1691, 0.0003168, 0.1691, 0.0003168, 0.1691, 0.2029, 0.1691, 0.2029, 0.2029, 0.0003168, 0.2029, 0.0003168, 0.2029, 0.2029, 0.2029, 0.2029, 0.2366, 0.0003168, 0.2366, 0.0003168, 0.2366, 0.2029, 0.2366, 0.2029, 0.2704, 0.0003168, 0.2704, 0.0003168, 0.2704, 0.2029, 0.2704, 0.2029, 0.3042, 0.0003168, 0.3042, 0.0003168, 0.3042, 0.2029, 0.3042, 0.2029, 0.3379, 0.0003168, 0.3379, 0.1882, 0.9309, 0.163, 0.9745, 0.1194, 0.9997, 0.06907, 0.9997, 0.02548, 0.9745, 0.0003169, 0.9309, 0.0003169, 0.8806, 0.02548, 0.837, 0.06907, 0.8118, 0.1194, 0.8118, 0.163, 0.837, 0.1882, 0.8806, 0.0003168, 0.3379, 0.2029, 0.3379, 0.2029, 0.3717, 0.0003168, 0.3717, 0.0003168, 0.3717, 0.2029, 0.3717, 0.2029, 0.4054, 0.0003168, 0.4054, 0.0003168, 0.1354, 0.0003168, 0.1691, 0.0003168, 0.1691, 0.0003168, 0.1354, 0.2683, 0.852, 0.2433, 0.8664, 0.2433, 0.8664, 0.2683, 0.852, 0.0003168, 0.1016, 0.0003168, 0.1354, 0.0003168, 0.1354, 0.0003168, 0.1016, 0.0003168, 0.3717, 0.0003168, 0.4054, 0.0003168, 0.4054, 0.0003168, 0.3717, 0.0003168, 0.0003168, 0.0003168, 0.03408, 0.0003168, 0.03408, 0.0003168, 0.0003168, 0.0003168, 0.06784, 0.0003168, 0.1016, 0.0003168, 0.1016, 0.0003168, 0.06784, 0.0003168, 0.3379, 0.0003168, 0.3717, 0.0003168, 0.3717, 0.0003168, 0.3379, 0.0003168, 0.03408, 0.0003168, 0.06784, 0.0003168, 0.06784, 0.0003168, 0.03408, 0.0003168, 0.3042, 0.0003168, 0.3379, 0.0003168, 0.3379, 0.0003168, 0.3042, 0.0003168, 0.2704, 0.0003168, 0.3042, 0.0003168, 0.3042, 0.0003168, 0.2704, 0.0003168, 0.2366, 0.0003168, 0.2704, 0.0003168, 0.2704, 0.0003168, 0.2366, 0.0003168, 0.2029, 0.0003168, 0.2366, 0.0003168, 0.2366, 0.0003168, 0.2029, 0.0003168, 0.1691, 0.0003168, 0.2029, 0.0003168, 0.2029, 0.0003168, 0.1691, 0.2657, 0.9694, 0.2361, 0.9523, 0.214, 0.9745, 0.2575, 0.9997, 0.2998, 0.9694, 0.2657, 0.9694, 0.2575, 0.9997, 0.3079, 0.9997, 0.3293, 0.9523, 0.2998, 0.9694, 0.3079, 0.9997, 0.3515, 0.9745, 0.3463, 0.9228, 0.3293, 0.9523, 0.3515, 0.9745, 0.3766, 0.9309, 0.3463, 0.8887, 0.3463, 0.9228, 0.3766, 0.9309, 0.3766, 0.8806, 0.3293, 0.8592, 0.3463, 0.8887, 0.3766, 0.8806, 0.3515, 0.837, 0.2998, 0.8421, 0.3293, 0.8592, 0.3515, 0.837, 0.3079, 0.8118, 0.2657, 0.8421, 0.2998, 0.8421, 0.3079, 0.8118, 0.2575, 0.8118, 0.2361, 0.8592, 0.2657, 0.8421, 0.2575, 0.8118, 0.214, 0.837, 0.2191, 0.8887, 0.2361, 0.8592, 0.214, 0.837, 0.1888, 0.8806, 0.2191, 0.9228, 0.2191, 0.8887, 0.1888, 0.8806, 0.1888, 0.9309, 0.2361, 0.9523, 0.2191, 0.9228, 0.1888, 0.9309, 0.214, 0.9745, 0.2683, 0.9595, 0.2433, 0.9451, 0.2361, 0.9523, 0.2657, 0.9694, 0.2971, 0.9595, 0.2683, 0.9595, 0.2657, 0.9694, 0.2998, 0.9694, 0.3221, 0.9451, 0.2971, 0.9595, 0.2998, 0.9694, 0.3293, 0.9523, 0.3365, 0.9202, 0.3221, 0.9451, 0.3293, 0.9523, 0.3463, 0.9228, 0.3365, 0.8914, 0.3365, 0.9202, 0.3463, 0.9228, 0.3463, 0.8887, 0.3221, 0.8664, 0.3365, 0.8914, 0.3463, 0.8887, 0.3293, 0.8592, 0.2971, 0.852, 0.3221, 0.8664, 0.3293, 0.8592, 0.2998, 0.8421, 0.2683, 0.852, 0.2971, 0.852, 0.2998, 0.8421, 0.2657, 0.8421, 0.2433, 0.8664, 0.2683, 0.852, 0.2657, 0.8421, 0.2361, 0.8592, 0.2289, 0.8914, 0.2433, 0.8664, 0.2361, 0.8592, 0.2191, 0.8887, 0.2289, 0.9202, 0.2289, 0.8914, 0.2191, 0.8887, 0.2191, 0.9228, 0.2433, 0.9451, 0.2289, 0.9202, 0.2191, 0.9228, 0.2361, 0.9523, 0.2433, 0.9451, 0.2683, 0.9595, 0.2971, 0.9595, 0.3221, 0.9451, 0.3365, 0.9202, 0.3365, 0.8914, 0.3221, 0.8664, 0.2971, 0.852, 0.2683, 0.852, 0.2433, 0.8664, 0.2289, 0.8914, 0.2289, 0.9202, 0.3365, 0.8914, 0.3221, 0.8664, 0.3221, 0.8664, 0.3365, 0.8914, 0.2971, 0.9595, 0.3221, 0.9451, 0.3221, 0.9451, 0.2971, 0.9595, 0.2433, 0.8664, 0.2289, 0.8914, 0.2289, 0.8914, 0.2433, 0.8664, 0.3221, 0.8664, 0.2971, 0.852, 0.2971, 0.852, 0.3221, 0.8664, 0.3221, 0.9451, 0.3365, 0.9202, 0.3365, 0.9202, 0.3221, 0.9451, 0.2289, 0.8914, 0.2289, 0.9202, 0.2289, 0.9202, 0.2289, 0.8914, 0.2433, 0.9451, 0.2683, 0.9595, 0.2683, 0.9595, 0.2433, 0.9451, 0.2971, 0.852, 0.2683, 0.852, 0.2683, 0.852, 0.2971, 0.852, 0.3365, 0.9202, 0.3365, 0.8914, 0.3365, 0.8914, 0.3365, 0.9202, 0.2289, 0.9202, 0.2433, 0.9451, 0.2433, 0.9451, 0.2289, 0.9202, 0.2683, 0.9595, 0.2971, 0.9595, 0.2971, 0.9595, 0.2683, 0.9595, 0.3955, 0.3318, 0.4274, 0.3134, 0.4274, 0.3502, 0.4593, 0.295, 0.4274, 0.2765, 0.4593, 0.2581, 0.3955, 0.03715, 0.4274, 0.01873, 0.4274, 0.05556, 0.3955, 0.1108, 0.4274, 0.09239, 0.4274, 0.1292, 0.3955, 0.1845, 0.4274, 0.1661, 0.4274, 0.2029, 0.4593, 0.295, 0.4593, 0.2581, 0.4912, 0.2765, 0.4593, 0.3686, 0.4593, 0.3318, 0.4912, 0.3502, 0.4593, 0.07398, 0.4593, 0.03715, 0.4912, 0.05556, 0.4593, 0.1476, 0.4593, 0.1108, 0.4912, 0.1292, 0.4593, 0.2213, 0.4593, 0.1845, 0.4912, 0.2029, 0.4593, 0.295, 0.4912, 0.2765, 0.4912, 0.3134, 0.4593, 0.3686, 0.4912, 0.3502, 0.4912, 0.387, 0.4593, 0.07398, 0.4912, 0.05556, 0.4912, 0.09239, 0.4593, 0.1476, 0.4912, 0.1292, 0.4912, 0.1661, 0.4593, 0.2213, 0.4912, 0.2029, 0.4912, 0.2397, 0.5231, 0.3318, 0.5231, 0.295, 0.555, 0.3134, 0.5231, 0.4054, 0.5231, 0.3686, 0.555, 0.387, 0.5231, 0.1108, 0.5231, 0.07398, 0.555, 0.09239, 0.5231, 0.1845, 0.5231, 0.1476, 0.555, 0.1661, 0.5231, 0.2581, 0.5231, 0.2213, 0.555, 0.2397, 0.555, 0.2397, 0.555, 0.2029, 0.5869, 0.2213, 0.555, 0.2397, 0.5231, 0.2213, 0.555, 0.2029, 0.5231, 0.2213, 0.5231, 0.1845, 0.555, 0.2029, 0.555, 0.1661, 0.555, 0.1292, 0.5869, 0.1476, 0.555, 0.1661, 0.5231, 0.1476, 0.555, 0.1292, 0.5231, 0.1476, 0.5231, 0.1108, 0.555, 0.1292, 0.555, 0.09239, 0.555, 0.05556, 0.5869, 0.07398, 0.555, 0.09239, 0.5231, 0.07398, 0.555, 0.05556, 0.5231, 0.07398, 0.5231, 0.03715, 0.555, 0.05556, 0.555, 0.387, 0.555, 0.3502, 0.5869, 0.3686, 0.555, 0.387, 0.5231, 0.3686, 0.555, 0.3502, 0.5231, 0.3686, 0.5231, 0.3318, 0.555, 0.3502, 0.555, 0.3134, 0.555, 0.2765, 0.5869, 0.295, 0.555, 0.3134, 0.5231, 0.295, 0.555, 0.2765, 0.5231, 0.295, 0.5231, 0.2581, 0.555, 0.2765, 0.4912, 0.2397, 0.5231, 0.2213, 0.5231, 0.2581, 0.4912, 0.2397, 0.4912, 0.2029, 0.5231, 0.2213, 0.4912, 0.2029, 0.5231, 0.1845, 0.5231, 0.2213, 0.4912, 0.1661, 0.5231, 0.1476, 0.5231, 0.1845, 0.4912, 0.1661, 0.4912, 0.1292, 0.5231, 0.1476, 0.4912, 0.1292, 0.5231, 0.1108, 0.5231, 0.1476, 0.4912, 0.09239, 0.5231, 0.07398, 0.5231, 0.1108, 0.4912, 0.09239, 0.4912, 0.05556, 0.5231, 0.07398, 0.4912, 0.05556, 0.5231, 0.03715, 0.5231, 0.07398, 0.4912, 0.387, 0.5231, 0.3686, 0.5231, 0.4054, 0.4912, 0.387, 0.4912, 0.3502, 0.5231, 0.3686, 0.4912, 0.3502, 0.5231, 0.3318, 0.5231, 0.3686, 0.4912, 0.3134, 0.5231, 0.295, 0.5231, 0.3318, 0.4912, 0.3134, 0.4912, 0.2765, 0.5231, 0.295, 0.4912, 0.2765, 0.5231, 0.2581, 0.5231, 0.295, 0.4912, 0.2029, 0.4912, 0.1661, 0.5231, 0.1845, 0.4912, 0.2029, 0.4593, 0.1845, 0.4912, 0.1661, 0.4593, 0.1845, 0.4593, 0.1476, 0.4912, 0.1661, 0.4912, 0.1292, 0.4912, 0.09239, 0.5231, 0.1108, 0.4912, 0.1292, 0.4593, 0.1108, 0.4912, 0.09239, 0.4593, 0.1108, 0.4593, 0.07398, 0.4912, 0.09239, 0.4912, 0.05556, 0.4912, 0.01873, 0.5231, 0.03715, 0.4912, 0.05556, 0.4593, 0.03715, 0.4912, 0.01873, 0.4593, 0.03715, 0.4593, 0.0003168, 0.4912, 0.01873, 0.4912, 0.3502, 0.4912, 0.3134, 0.5231, 0.3318, 0.4912, 0.3502, 0.4593, 0.3318, 0.4912, 0.3134, 0.4593, 0.3318, 0.4593, 0.295, 0.4912, 0.3134, 0.4912, 0.2765, 0.4912, 0.2397, 0.5231, 0.2581, 0.4912, 0.2765, 0.4593, 0.2581, 0.4912, 0.2397, 0.4593, 0.2581, 0.4593, 0.2213, 0.4912, 0.2397, 0.4274, 0.2029, 0.4593, 0.1845, 0.4593, 0.2213, 0.4274, 0.2029, 0.4274, 0.1661, 0.4593, 0.1845, 0.4274, 0.1661, 0.4593, 0.1476, 0.4593, 0.1845, 0.4274, 0.1292, 0.4593, 0.1108, 0.4593, 0.1476, 0.4274, 0.1292, 0.4274, 0.09239, 0.4593, 0.1108, 0.4274, 0.09239, 0.4593, 0.07398, 0.4593, 0.1108, 0.4274, 0.05556, 0.4593, 0.03715, 0.4593, 0.07398, 0.4274, 0.05556, 0.4274, 0.01873, 0.4593, 0.03715, 0.4274, 0.01873, 0.4593, 0.0003168, 0.4593, 0.03715, 0.4593, 0.2581, 0.4274, 0.2397, 0.4593, 0.2213, 0.4593, 0.2581, 0.4274, 0.2765, 0.4274, 0.2397, 0.4274, 0.2765, 0.3955, 0.2581, 0.4274, 0.2397, 0.4274, 0.3502, 0.4593, 0.3318, 0.4593, 0.3686, 0.4274, 0.3502, 0.4274, 0.3134, 0.4593, 0.3318, 0.4274, 0.3134, 0.4593, 0.295, 0.4593, 0.3318, 0.5875, 0.3318, 0.6194, 0.3134, 0.6194, 0.3502, 0.6513, 0.295, 0.6194, 0.2765, 0.6513, 0.2581, 0.5875, 0.03715, 0.6194, 0.01873, 0.6194, 0.05556, 0.5875, 0.1108, 0.6194, 0.09239, 0.6194, 0.1292, 0.5875, 0.1845, 0.6194, 0.1661, 0.6194, 0.2029, 0.6513, 0.295, 0.6513, 0.2581, 0.6832, 0.2765, 0.6513, 0.3686, 0.6513, 0.3318, 0.6832, 0.3502, 0.6513, 0.07398, 0.6513, 0.03715, 0.6832, 0.05556, 0.6513, 0.1476, 0.6513, 0.1108, 0.6832, 0.1292, 0.6513, 0.2213, 0.6513, 0.1845, 0.6832, 0.2029, 0.6513, 0.295, 0.6832, 0.2765, 0.6832, 0.3134, 0.6513, 0.3686, 0.6832, 0.3502, 0.6832, 0.387, 0.6513, 0.07398, 0.6832, 0.05556, 0.6832, 0.09239, 0.6513, 0.1476, 0.6832, 0.1292, 0.6832, 0.1661, 0.6513, 0.2213, 0.6832, 0.2029, 0.6832, 0.2397, 0.7151, 0.3318, 0.7151, 0.295, 0.747, 0.3134, 0.7151, 0.4054, 0.7151, 0.3686, 0.747, 0.387, 0.7151, 0.1108, 0.7151, 0.07398, 0.747, 0.09239, 0.7151, 0.1845, 0.7151, 0.1476, 0.747, 0.1661, 0.7151, 0.2581, 0.7151, 0.2213, 0.747, 0.2397, 0.747, 0.2397, 0.747, 0.2029, 0.7789, 0.2213, 0.747, 0.2397, 0.7151, 0.2213, 0.747, 0.2029, 0.7151, 0.2213, 0.7151, 0.1845, 0.747, 0.2029, 0.747, 0.1661, 0.747, 0.1292, 0.7789, 0.1476, 0.747, 0.1661, 0.7151, 0.1476, 0.747, 0.1292, 0.7151, 0.1476, 0.7151, 0.1108, 0.747, 0.1292, 0.747, 0.09239, 0.747, 0.05556, 0.7789, 0.07398, 0.747, 0.09239, 0.7151, 0.07398, 0.747, 0.05556, 0.7151, 0.07398, 0.7151, 0.03715, 0.747, 0.05556, 0.747, 0.387, 0.747, 0.3502, 0.7789, 0.3686, 0.747, 0.387, 0.7151, 0.3686, 0.747, 0.3502, 0.7151, 0.3686, 0.7151, 0.3318, 0.747, 0.3502, 0.747, 0.3134, 0.747, 0.2765, 0.7789, 0.295, 0.747, 0.3134, 0.7151, 0.295, 0.747, 0.2765, 0.7151, 0.295, 0.7151, 0.2581, 0.747, 0.2765, 0.6832, 0.2397, 0.7151, 0.2213, 0.7151, 0.2581, 0.6832, 0.2397, 0.6832, 0.2029, 0.7151, 0.2213, 0.6832, 0.2029, 0.7151, 0.1845, 0.7151, 0.2213, 0.6832, 0.1661, 0.7151, 0.1476, 0.7151, 0.1845, 0.6832, 0.1661, 0.6832, 0.1292, 0.7151, 0.1476, 0.6832, 0.1292, 0.7151, 0.1108, 0.7151, 0.1476, 0.6832, 0.09239, 0.7151, 0.07398, 0.7151, 0.1108, 0.6832, 0.09239, 0.6832, 0.05556, 0.7151, 0.07398, 0.6832, 0.05556, 0.7151, 0.03715, 0.7151, 0.07398, 0.6832, 0.387, 0.7151, 0.3686, 0.7151, 0.4054, 0.6832, 0.387, 0.6832, 0.3502, 0.7151, 0.3686, 0.6832, 0.3502, 0.7151, 0.3318, 0.7151, 0.3686, 0.6832, 0.3134, 0.7151, 0.295, 0.7151, 0.3318, 0.6832, 0.3134, 0.6832, 0.2765, 0.7151, 0.295, 0.6832, 0.2765, 0.7151, 0.2581, 0.7151, 0.295, 0.6832, 0.2029, 0.6832, 0.1661, 0.7151, 0.1845, 0.6832, 0.2029, 0.6513, 0.1845, 0.6832, 0.1661, 0.6513, 0.1845, 0.6513, 0.1476, 0.6832, 0.1661, 0.6832, 0.1292, 0.6832, 0.09239, 0.7151, 0.1108, 0.6832, 0.1292, 0.6513, 0.1108, 0.6832, 0.09239, 0.6513, 0.1108, 0.6513, 0.07398, 0.6832, 0.09239, 0.6832, 0.05556, 0.6832, 0.01873, 0.7151, 0.03715, 0.6832, 0.05556, 0.6513, 0.03715, 0.6832, 0.01873, 0.6513, 0.03715, 0.6513, 0.0003168, 0.6832, 0.01873, 0.6832, 0.3502, 0.6832, 0.3134, 0.7151, 0.3318, 0.6832, 0.3502, 0.6513, 0.3318, 0.6832, 0.3134, 0.6513, 0.3318, 0.6513, 0.295, 0.6832, 0.3134, 0.6832, 0.2765, 0.6832, 0.2397, 0.7151, 0.2581, 0.6832, 0.2765, 0.6513, 0.2581, 0.6832, 0.2397, 0.6513, 0.2581, 0.6513, 0.2213, 0.6832, 0.2397, 0.6194, 0.2029, 0.6513, 0.1845, 0.6513, 0.2213, 0.6194, 0.2029, 0.6194, 0.1661, 0.6513, 0.1845, 0.6194, 0.1661, 0.6513, 0.1476, 0.6513, 0.1845, 0.6194, 0.1292, 0.6513, 0.1108, 0.6513, 0.1476, 0.6194, 0.1292, 0.6194, 0.09239, 0.6513, 0.1108, 0.6194, 0.09239, 0.6513, 0.07398, 0.6513, 0.1108, 0.6194, 0.05556, 0.6513, 0.03715, 0.6513, 0.07398, 0.6194, 0.05556, 0.6194, 0.01873, 0.6513, 0.03715, 0.6194, 0.01873, 0.6513, 0.0003168, 0.6513, 0.03715, 0.6513, 0.2581, 0.6194, 0.2397, 0.6513, 0.2213, 0.6513, 0.2581, 0.6194, 0.2765, 0.6194, 0.2397, 0.6194, 0.2765, 0.5875, 0.2581, 0.6194, 0.2397, 0.6194, 0.3502, 0.6513, 0.3318, 0.6513, 0.3686, 0.6194, 0.3502, 0.6194, 0.3134, 0.6513, 0.3318, 0.6194, 0.3134, 0.6513, 0.295, 0.6513, 0.3318, 0.0003168, 0.7376, 0.03221, 0.7191, 0.03221, 0.756, 0.06411, 0.7007, 0.03221, 0.6823, 0.06411, 0.6639, 0.0003168, 0.4429, 0.03221, 0.4245, 0.03221, 0.4613, 0.0003168, 0.5166, 0.03221, 0.4982, 0.03221, 0.535, 0.0003168, 0.5902, 0.03221, 0.5718, 0.03221, 0.6086, 0.06411, 0.7007, 0.06411, 0.6639, 0.09601, 0.6823, 0.06411, 0.7744, 0.06411, 0.7376, 0.09601, 0.756, 0.06411, 0.4797, 0.06411, 0.4429, 0.09601, 0.4613, 0.06411, 0.5534, 0.06411, 0.5166, 0.09601, 0.535, 0.06411, 0.6271, 0.06411, 0.5902, 0.09601, 0.6086, 0.06411, 0.7007, 0.09601, 0.6823, 0.09601, 0.7191, 0.06411, 0.7744, 0.09601, 0.756, 0.09601, 0.7928, 0.06411, 0.4797, 0.09601, 0.4613, 0.09601, 0.4982, 0.06411, 0.5534, 0.09601, 0.535, 0.09601, 0.5718, 0.06411, 0.6271, 0.09601, 0.6086, 0.09601, 0.6455, 0.1279, 0.7376, 0.1279, 0.7007, 0.1598, 0.7191, 0.1279, 0.8112, 0.1279, 0.7744, 0.1598, 0.7928, 0.1279, 0.5166, 0.1279, 0.4797, 0.1598, 0.4982, 0.1279, 0.5902, 0.1279, 0.5534, 0.1598, 0.5718, 0.1279, 0.6639, 0.1279, 0.6271, 0.1598, 0.6455, 0.1598, 0.6455, 0.1598, 0.6086, 0.1917, 0.6271, 0.1598, 0.6455, 0.1279, 0.6271, 0.1598, 0.6086, 0.1279, 0.6271, 0.1279, 0.5902, 0.1598, 0.6086, 0.1598, 0.5718, 0.1598, 0.535, 0.1917, 0.5534, 0.1598, 0.5718, 0.1279, 0.5534, 0.1598, 0.535, 0.1279, 0.5534, 0.1279, 0.5166, 0.1598, 0.535, 0.1598, 0.4982, 0.1598, 0.4613, 0.1917, 0.4797, 0.1598, 0.4982, 0.1279, 0.4797, 0.1598, 0.4613, 0.1279, 0.4797, 0.1279, 0.4429, 0.1598, 0.4613, 0.1598, 0.7928, 0.1598, 0.756, 0.1917, 0.7744, 0.1598, 0.7928, 0.1279, 0.7744, 0.1598, 0.756, 0.1279, 0.7744, 0.1279, 0.7376, 0.1598, 0.756, 0.1598, 0.7191, 0.1598, 0.6823, 0.1917, 0.7007, 0.1598, 0.7191, 0.1279, 0.7007, 0.1598, 0.6823, 0.1279, 0.7007, 0.1279, 0.6639, 0.1598, 0.6823, 0.09601, 0.6455, 0.1279, 0.6271, 0.1279, 0.6639, 0.09601, 0.6455, 0.09601, 0.6086, 0.1279, 0.6271, 0.09601, 0.6086, 0.1279, 0.5902, 0.1279, 0.6271, 0.09601, 0.5718, 0.1279, 0.5534, 0.1279, 0.5902, 0.09601, 0.5718, 0.09601, 0.535, 0.1279, 0.5534, 0.09601, 0.535, 0.1279, 0.5166, 0.1279, 0.5534, 0.09601, 0.4982, 0.1279, 0.4797, 0.1279, 0.5166, 0.09601, 0.4982, 0.09601, 0.4613, 0.1279, 0.4797, 0.09601, 0.4613, 0.1279, 0.4429, 0.1279, 0.4797, 0.09601, 0.7928, 0.1279, 0.7744, 0.1279, 0.8112, 0.09601, 0.7928, 0.09601, 0.756, 0.1279, 0.7744, 0.09601, 0.756, 0.1279, 0.7376, 0.1279, 0.7744, 0.09601, 0.7191, 0.1279, 0.7007, 0.1279, 0.7376, 0.09601, 0.7191, 0.09601, 0.6823, 0.1279, 0.7007, 0.09601, 0.6823, 0.1279, 0.6639, 0.1279, 0.7007, 0.09601, 0.6086, 0.09601, 0.5718, 0.1279, 0.5902, 0.09601, 0.6086, 0.06411, 0.5902, 0.09601, 0.5718, 0.06411, 0.5902, 0.06411, 0.5534, 0.09601, 0.5718, 0.09601, 0.535, 0.09601, 0.4982, 0.1279, 0.5166, 0.09601, 0.535, 0.06411, 0.5166, 0.09601, 0.4982, 0.06411, 0.5166, 0.06411, 0.4797, 0.09601, 0.4982, 0.09601, 0.4613, 0.09601, 0.4245, 0.1279, 0.4429, 0.09601, 0.4613, 0.06411, 0.4429, 0.09601, 0.4245, 0.06411, 0.4429, 0.06411, 0.4061, 0.09601, 0.4245, 0.09601, 0.756, 0.09601, 0.7191, 0.1279, 0.7376, 0.09601, 0.756, 0.06411, 0.7376, 0.09601, 0.7191, 0.06411, 0.7376, 0.06411, 0.7007, 0.09601, 0.7191, 0.09601, 0.6823, 0.09601, 0.6455, 0.1279, 0.6639, 0.09601, 0.6823, 0.06411, 0.6639, 0.09601, 0.6455, 0.06411, 0.6639, 0.06411, 0.6271, 0.09601, 0.6455, 0.03221, 0.6086, 0.06411, 0.5902, 0.06411, 0.6271, 0.03221, 0.6086, 0.03221, 0.5718, 0.06411, 0.5902, 0.03221, 0.5718, 0.06411, 0.5534, 0.06411, 0.5902, 0.03221, 0.535, 0.06411, 0.5166, 0.06411, 0.5534, 0.03221, 0.535, 0.03221, 0.4982, 0.06411, 0.5166, 0.03221, 0.4982, 0.06411, 0.4797, 0.06411, 0.5166, 0.03221, 0.4613, 0.06411, 0.4429, 0.06411, 0.4797, 0.03221, 0.4613, 0.03221, 0.4245, 0.06411, 0.4429, 0.03221, 0.4245, 0.06411, 0.4061, 0.06411, 0.4429, 0.06411, 0.6639, 0.03221, 0.6455, 0.06411, 0.6271, 0.06411, 0.6639, 0.03221, 0.6823, 0.03221, 0.6455, 0.03221, 0.6823, 0.0003168, 0.6639, 0.03221, 0.6455, 0.03221, 0.756, 0.06411, 0.7376, 0.06411, 0.7744, 0.03221, 0.756, 0.03221, 0.7191, 0.06411, 0.7376, 0.03221, 0.7191, 0.06411, 0.7007, 0.06411, 0.7376, 0.1923, 0.7376, 0.2242, 0.7191, 0.2242, 0.756, 0.2561, 0.7007, 0.2242, 0.6823, 0.2561, 0.6639, 0.1923, 0.4429, 0.2242, 0.4245, 0.2242, 0.4613, 0.1923, 0.5166, 0.2242, 0.4982, 0.2242, 0.535, 0.1923, 0.5902, 0.2242, 0.5718, 0.2242, 0.6086, 0.2561, 0.7007, 0.2561, 0.6639, 0.288, 0.6823, 0.2561, 0.7744, 0.2561, 0.7376, 0.288, 0.756, 0.2561, 0.4797, 0.2561, 0.4429, 0.288, 0.4613, 0.2561, 0.5534, 0.2561, 0.5166, 0.288, 0.535, 0.2561, 0.6271, 0.2561, 0.5902, 0.288, 0.6086, 0.2561, 0.7007, 0.288, 0.6823, 0.288, 0.7191, 0.2561, 0.7744, 0.288, 0.756, 0.288, 0.7928, 0.2561, 0.4797, 0.288, 0.4613, 0.288, 0.4982, 0.2561, 0.5534, 0.288, 0.535, 0.288, 0.5718, 0.2561, 0.6271, 0.288, 0.6086, 0.288, 0.6455, 0.3199, 0.7376, 0.3199, 0.7007, 0.3518, 0.7191, 0.3199, 0.8112, 0.3199, 0.7744, 0.3518, 0.7928, 0.3199, 0.5166, 0.3199, 0.4797, 0.3518, 0.4982, 0.3199, 0.5902, 0.3199, 0.5534, 0.3518, 0.5718, 0.3199, 0.6639, 0.3199, 0.6271, 0.3518, 0.6455, 0.3518, 0.6455, 0.3518, 0.6086, 0.3837, 0.6271, 0.3518, 0.6455, 0.3199, 0.6271, 0.3518, 0.6086, 0.3199, 0.6271, 0.3199, 0.5902, 0.3518, 0.6086, 0.3518, 0.5718, 0.3518, 0.535, 0.3837, 0.5534, 0.3518, 0.5718, 0.3199, 0.5534, 0.3518, 0.535, 0.3199, 0.5534, 0.3199, 0.5166, 0.3518, 0.535, 0.3518, 0.4982, 0.3518, 0.4613, 0.3837, 0.4797, 0.3518, 0.4982, 0.3199, 0.4797, 0.3518, 0.4613, 0.3199, 0.4797, 0.3199, 0.4429, 0.3518, 0.4613, 0.3518, 0.7928, 0.3518, 0.756, 0.3837, 0.7744, 0.3518, 0.7928, 0.3199, 0.7744, 0.3518, 0.756, 0.3199, 0.7744, 0.3199, 0.7376, 0.3518, 0.756, 0.3518, 0.7191, 0.3518, 0.6823, 0.3837, 0.7007, 0.3518, 0.7191, 0.3199, 0.7007, 0.3518, 0.6823, 0.3199, 0.7007, 0.3199, 0.6639, 0.3518, 0.6823, 0.288, 0.6455, 0.3199, 0.6271, 0.3199, 0.6639, 0.288, 0.6455, 0.288, 0.6086, 0.3199, 0.6271, 0.288, 0.6086, 0.3199, 0.5902, 0.3199, 0.6271, 0.288, 0.5718, 0.3199, 0.5534, 0.3199, 0.5902, 0.288, 0.5718, 0.288, 0.535, 0.3199, 0.5534, 0.288, 0.535, 0.3199, 0.5166, 0.3199, 0.5534, 0.288, 0.4982, 0.3199, 0.4797, 0.3199, 0.5166, 0.288, 0.4982, 0.288, 0.4613, 0.3199, 0.4797, 0.288, 0.4613, 0.3199, 0.4429, 0.3199, 0.4797, 0.288, 0.7928, 0.3199, 0.7744, 0.3199, 0.8112, 0.288, 0.7928, 0.288, 0.756, 0.3199, 0.7744, 0.288, 0.756, 0.3199, 0.7376, 0.3199, 0.7744, 0.288, 0.7191, 0.3199, 0.7007, 0.3199, 0.7376, 0.288, 0.7191, 0.288, 0.6823, 0.3199, 0.7007, 0.288, 0.6823, 0.3199, 0.6639, 0.3199, 0.7007, 0.288, 0.6086, 0.288, 0.5718, 0.3199, 0.5902, 0.288, 0.6086, 0.2561, 0.5902, 0.288, 0.5718, 0.2561, 0.5902, 0.2561, 0.5534, 0.288, 0.5718, 0.288, 0.535, 0.288, 0.4982, 0.3199, 0.5166, 0.288, 0.535, 0.2561, 0.5166, 0.288, 0.4982, 0.2561, 0.5166, 0.2561, 0.4797, 0.288, 0.4982, 0.288, 0.4613, 0.288, 0.4245, 0.3199, 0.4429, 0.288, 0.4613, 0.2561, 0.4429, 0.288, 0.4245, 0.2561, 0.4429, 0.2561, 0.4061, 0.288, 0.4245, 0.288, 0.756, 0.288, 0.7191, 0.3199, 0.7376, 0.288, 0.756, 0.2561, 0.7376, 0.288, 0.7191, 0.2561, 0.7376, 0.2561, 0.7007, 0.288, 0.7191, 0.288, 0.6823, 0.288, 0.6455, 0.3199, 0.6639, 0.288, 0.6823, 0.2561, 0.6639, 0.288, 0.6455, 0.2561, 0.6639, 0.2561, 0.6271, 0.288, 0.6455, 0.2242, 0.6086, 0.2561, 0.5902, 0.2561, 0.6271, 0.2242, 0.6086, 0.2242, 0.5718, 0.2561, 0.5902, 0.2242, 0.5718, 0.2561, 0.5534, 0.2561, 0.5902, 0.2242, 0.535, 0.2561, 0.5166, 0.2561, 0.5534, 0.2242, 0.535, 0.2242, 0.4982, 0.2561, 0.5166, 0.2242, 0.4982, 0.2561, 0.4797, 0.2561, 0.5166, 0.2242, 0.4613, 0.2561, 0.4429, 0.2561, 0.4797, 0.2242, 0.4613, 0.2242, 0.4245, 0.2561, 0.4429, 0.2242, 0.4245, 0.2561, 0.4061, 0.2561, 0.4429, 0.2561, 0.6639, 0.2242, 0.6455, 0.2561, 0.6271, 0.2561, 0.6639, 0.2242, 0.6823, 0.2242, 0.6455, 0.2242, 0.6823, 0.1923, 0.6639, 0.2242, 0.6455, 0.2242, 0.756, 0.2561, 0.7376, 0.2561, 0.7744, 0.2242, 0.756, 0.2242, 0.7191, 0.2561, 0.7376, 0.2242, 0.7191, 0.2561, 0.7007, 0.2561, 0.7376, 0.3843, 0.7376, 0.4162, 0.7191, 0.4162, 0.756, 0.4481, 0.7007, 0.4162, 0.6823, 0.4481, 0.6639, 0.3843, 0.4429, 0.4162, 0.4245, 0.4162, 0.4613, 0.3843, 0.5166, 0.4162, 0.4982, 0.4162, 0.535, 0.3843, 0.5902, 0.4162, 0.5718, 0.4162, 0.6086, 0.4481, 0.7007, 0.4481, 0.6639, 0.48, 0.6823, 0.4481, 0.7744, 0.4481, 0.7376, 0.48, 0.756, 0.4481, 0.4797, 0.4481, 0.4429, 0.48, 0.4613, 0.4481, 0.5534, 0.4481, 0.5166, 0.48, 0.535, 0.4481, 0.6271, 0.4481, 0.5902, 0.48, 0.6086, 0.4481, 0.7007, 0.48, 0.6823, 0.48, 0.7191, 0.4481, 0.7744, 0.48, 0.756, 0.48, 0.7928, 0.4481, 0.4797, 0.48, 0.4613, 0.48, 0.4982, 0.4481, 0.5534, 0.48, 0.535, 0.48, 0.5718, 0.4481, 0.6271, 0.48, 0.6086, 0.48, 0.6455, 0.5119, 0.7376, 0.5119, 0.7007, 0.5438, 0.7191, 0.5119, 0.8112, 0.5119, 0.7744, 0.5438, 0.7928, 0.5119, 0.5166, 0.5119, 0.4797, 0.5438, 0.4982, 0.5119, 0.5902, 0.5119, 0.5534, 0.5438, 0.5718, 0.5119, 0.6639, 0.5119, 0.6271, 0.5438, 0.6455, 0.5438, 0.6455, 0.5438, 0.6086, 0.5757, 0.6271, 0.5438, 0.6455, 0.5119, 0.6271, 0.5438, 0.6086, 0.5119, 0.6271, 0.5119, 0.5902, 0.5438, 0.6086, 0.5438, 0.5718, 0.5438, 0.535, 0.5757, 0.5534, 0.5438, 0.5718, 0.5119, 0.5534, 0.5438, 0.535, 0.5119, 0.5534, 0.5119, 0.5166, 0.5438, 0.535, 0.5438, 0.4982, 0.5438, 0.4613, 0.5757, 0.4797, 0.5438, 0.4982, 0.5119, 0.4797, 0.5438, 0.4613, 0.5119, 0.4797, 0.5119, 0.4429, 0.5438, 0.4613, 0.5438, 0.7928, 0.5438, 0.756, 0.5757, 0.7744, 0.5438, 0.7928, 0.5119, 0.7744, 0.5438, 0.756, 0.5119, 0.7744, 0.5119, 0.7376, 0.5438, 0.756, 0.5438, 0.7191, 0.5438, 0.6823, 0.5757, 0.7007, 0.5438, 0.7191, 0.5119, 0.7007, 0.5438, 0.6823, 0.5119, 0.7007, 0.5119, 0.6639, 0.5438, 0.6823, 0.48, 0.6455, 0.5119, 0.6271, 0.5119, 0.6639, 0.48, 0.6455, 0.48, 0.6086, 0.5119, 0.6271, 0.48, 0.6086, 0.5119, 0.5902, 0.5119, 0.6271, 0.48, 0.5718, 0.5119, 0.5534, 0.5119, 0.5902, 0.48, 0.5718, 0.48, 0.535, 0.5119, 0.5534, 0.48, 0.535, 0.5119, 0.5166, 0.5119, 0.5534, 0.48, 0.4982, 0.5119, 0.4797, 0.5119, 0.5166, 0.48, 0.4982, 0.48, 0.4613, 0.5119, 0.4797, 0.48, 0.4613, 0.5119, 0.4429, 0.5119, 0.4797, 0.48, 0.7928, 0.5119, 0.7744, 0.5119, 0.8112, 0.48, 0.7928, 0.48, 0.756, 0.5119, 0.7744, 0.48, 0.756, 0.5119, 0.7376, 0.5119, 0.7744, 0.48, 0.7191, 0.5119, 0.7007, 0.5119, 0.7376, 0.48, 0.7191, 0.48, 0.6823, 0.5119, 0.7007, 0.48, 0.6823, 0.5119, 0.6639, 0.5119, 0.7007, 0.48, 0.6086, 0.48, 0.5718, 0.5119, 0.5902, 0.48, 0.6086, 0.4481, 0.5902, 0.48, 0.5718, 0.4481, 0.5902, 0.4481, 0.5534, 0.48, 0.5718, 0.48, 0.535, 0.48, 0.4982, 0.5119, 0.5166, 0.48, 0.535, 0.4481, 0.5166, 0.48, 0.4982, 0.4481, 0.5166, 0.4481, 0.4797, 0.48, 0.4982, 0.48, 0.4613, 0.48, 0.4245, 0.5119, 0.4429, 0.48, 0.4613, 0.4481, 0.4429, 0.48, 0.4245, 0.4481, 0.4429, 0.4481, 0.4061, 0.48, 0.4245, 0.48, 0.756, 0.48, 0.7191, 0.5119, 0.7376, 0.48, 0.756, 0.4481, 0.7376, 0.48, 0.7191, 0.4481, 0.7376, 0.4481, 0.7007, 0.48, 0.7191, 0.48, 0.6823, 0.48, 0.6455, 0.5119, 0.6639, 0.48, 0.6823, 0.4481, 0.6639, 0.48, 0.6455, 0.4481, 0.6639, 0.4481, 0.6271, 0.48, 0.6455, 0.4162, 0.6086, 0.4481, 0.5902, 0.4481, 0.6271, 0.4162, 0.6086, 0.4162, 0.5718, 0.4481, 0.5902, 0.4162, 0.5718, 0.4481, 0.5534, 0.4481, 0.5902, 0.4162, 0.535, 0.4481, 0.5166, 0.4481, 0.5534, 0.4162, 0.535, 0.4162, 0.4982, 0.4481, 0.5166, 0.4162, 0.4982, 0.4481, 0.4797, 0.4481, 0.5166, 0.4162, 0.4613, 0.4481, 0.4429, 0.4481, 0.4797, 0.4162, 0.4613, 0.4162, 0.4245, 0.4481, 0.4429, 0.4162, 0.4245, 0.4481, 0.4061, 0.4481, 0.4429, 0.4481, 0.6639, 0.4162, 0.6455, 0.4481, 0.6271, 0.4481, 0.6639, 0.4162, 0.6823, 0.4162, 0.6455, 0.4162, 0.6823, 0.3843, 0.6639, 0.4162, 0.6455, 0.4162, 0.756, 0.4481, 0.7376, 0.4481, 0.7744, 0.4162, 0.756, 0.4162, 0.7191, 0.4481, 0.7376, 0.4162, 0.7191, 0.4481, 0.7007, 0.4481, 0.7376, 0.5763, 0.7376, 0.6082, 0.7191, 0.6082, 0.756, 0.6401, 0.7007, 0.6082, 0.6823, 0.6401, 0.6639, 0.5763, 0.4429, 0.6082, 0.4245, 0.6082, 0.4613, 0.5763, 0.5166, 0.6082, 0.4982, 0.6082, 0.535, 0.5763, 0.5902, 0.6082, 0.5718, 0.6082, 0.6086, 0.6401, 0.7007, 0.6401, 0.6639, 0.672, 0.6823, 0.6401, 0.7744, 0.6401, 0.7376, 0.672, 0.756, 0.6401, 0.4797, 0.6401, 0.4429, 0.672, 0.4613, 0.6401, 0.5534, 0.6401, 0.5166, 0.672, 0.535, 0.6401, 0.6271, 0.6401, 0.5902, 0.672, 0.6086, 0.6401, 0.7007, 0.672, 0.6823, 0.672, 0.7191, 0.6401, 0.7744, 0.672, 0.756, 0.672, 0.7928, 0.6401, 0.4797, 0.672, 0.4613, 0.672, 0.4982, 0.6401, 0.5534, 0.672, 0.535, 0.672, 0.5718, 0.6401, 0.6271, 0.672, 0.6086, 0.672, 0.6455, 0.7039, 0.7376, 0.7039, 0.7007, 0.7358, 0.7191, 0.7039, 0.8112, 0.7039, 0.7744, 0.7358, 0.7928, 0.7039, 0.5166, 0.7039, 0.4797, 0.7358, 0.4982, 0.7039, 0.5902, 0.7039, 0.5534, 0.7358, 0.5718, 0.7039, 0.6639, 0.7039, 0.6271, 0.7358, 0.6455, 0.7358, 0.6455, 0.7358, 0.6086, 0.7677, 0.6271, 0.7358, 0.6455, 0.7039, 0.6271, 0.7358, 0.6086, 0.7039, 0.6271, 0.7039, 0.5902, 0.7358, 0.6086, 0.7358, 0.5718, 0.7358, 0.535, 0.7677, 0.5534, 0.7358, 0.5718, 0.7039, 0.5534, 0.7358, 0.535, 0.7039, 0.5534, 0.7039, 0.5166, 0.7358, 0.535, 0.7358, 0.4982, 0.7358, 0.4613, 0.7677, 0.4797, 0.7358, 0.4982, 0.7039, 0.4797, 0.7358, 0.4613, 0.7039, 0.4797, 0.7039, 0.4429, 0.7358, 0.4613, 0.7358, 0.7928, 0.7358, 0.756, 0.7677, 0.7744, 0.7358, 0.7928, 0.7039, 0.7744, 0.7358, 0.756, 0.7039, 0.7744, 0.7039, 0.7376, 0.7358, 0.756, 0.7358, 0.7191, 0.7358, 0.6823, 0.7677, 0.7007, 0.7358, 0.7191, 0.7039, 0.7007, 0.7358, 0.6823, 0.7039, 0.7007, 0.7039, 0.6639, 0.7358, 0.6823, 0.672, 0.6455, 0.7039, 0.6271, 0.7039, 0.6639, 0.672, 0.6455, 0.672, 0.6086, 0.7039, 0.6271, 0.672, 0.6086, 0.7039, 0.5902, 0.7039, 0.6271, 0.672, 0.5718, 0.7039, 0.5534, 0.7039, 0.5902, 0.672, 0.5718, 0.672, 0.535, 0.7039, 0.5534, 0.672, 0.535, 0.7039, 0.5166, 0.7039, 0.5534, 0.672, 0.4982, 0.7039, 0.4797, 0.7039, 0.5166, 0.672, 0.4982, 0.672, 0.4613, 0.7039, 0.4797, 0.672, 0.4613, 0.7039, 0.4429, 0.7039, 0.4797, 0.672, 0.7928, 0.7039, 0.7744, 0.7039, 0.8112, 0.672, 0.7928, 0.672, 0.756, 0.7039, 0.7744, 0.672, 0.756, 0.7039, 0.7376, 0.7039, 0.7744, 0.672, 0.7191, 0.7039, 0.7007, 0.7039, 0.7376, 0.672, 0.7191, 0.672, 0.6823, 0.7039, 0.7007, 0.672, 0.6823, 0.7039, 0.6639, 0.7039, 0.7007, 0.672, 0.6086, 0.672, 0.5718, 0.7039, 0.5902, 0.672, 0.6086, 0.6401, 0.5902, 0.672, 0.5718, 0.6401, 0.5902, 0.6401, 0.5534, 0.672, 0.5718, 0.672, 0.535, 0.672, 0.4982, 0.7039, 0.5166, 0.672, 0.535, 0.6401, 0.5166, 0.672, 0.4982, 0.6401, 0.5166, 0.6401, 0.4797, 0.672, 0.4982, 0.672, 0.4613, 0.672, 0.4245, 0.7039, 0.4429, 0.672, 0.4613, 0.6401, 0.4429, 0.672, 0.4245, 0.6401, 0.4429, 0.6401, 0.4061, 0.672, 0.4245, 0.672, 0.756, 0.672, 0.7191, 0.7039, 0.7376, 0.672, 0.756, 0.6401, 0.7376, 0.672, 0.7191, 0.6401, 0.7376, 0.6401, 0.7007, 0.672, 0.7191, 0.672, 0.6823, 0.672, 0.6455, 0.7039, 0.6639, 0.672, 0.6823, 0.6401, 0.6639, 0.672, 0.6455, 0.6401, 0.6639, 0.6401, 0.6271, 0.672, 0.6455, 0.6082, 0.6086, 0.6401, 0.5902, 0.6401, 0.6271, 0.6082, 0.6086, 0.6082, 0.5718, 0.6401, 0.5902, 0.6082, 0.5718, 0.6401, 0.5534, 0.6401, 0.5902, 0.6082, 0.535, 0.6401, 0.5166, 0.6401, 0.5534, 0.6082, 0.535, 0.6082, 0.4982, 0.6401, 0.5166, 0.6082, 0.4982, 0.6401, 0.4797, 0.6401, 0.5166, 0.6082, 0.4613, 0.6401, 0.4429, 0.6401, 0.4797, 0.6082, 0.4613, 0.6082, 0.4245, 0.6401, 0.4429, 0.6082, 0.4245, 0.6401, 0.4061, 0.6401, 0.4429, 0.6401, 0.6639, 0.6082, 0.6455, 0.6401, 0.6271, 0.6401, 0.6639, 0.6082, 0.6823, 0.6082, 0.6455, 0.6082, 0.6823, 0.5763, 0.6639, 0.6082, 0.6455, 0.6082, 0.756, 0.6401, 0.7376, 0.6401, 0.7744, 0.6082, 0.756, 0.6082, 0.7191, 0.6401, 0.7376, 0.6082, 0.7191, 0.6401, 0.7007, 0.6401, 0.7376, 0.7684, 0.7376, 0.8003, 0.7191, 0.8003, 0.756, 0.8322, 0.7007, 0.8003, 0.6823, 0.8322, 0.6639, 0.7684, 0.4429, 0.8003, 0.4245, 0.8003, 0.4613, 0.7684, 0.5166, 0.8003, 0.4982, 0.8003, 0.535, 0.7684, 0.5902, 0.8003, 0.5718, 0.8003, 0.6086, 0.8322, 0.7007, 0.8322, 0.6639, 0.864, 0.6823, 0.8322, 0.7744, 0.8322, 0.7376, 0.864, 0.756, 0.8322, 0.4797, 0.8322, 0.4429, 0.864, 0.4613, 0.8322, 0.5534, 0.8322, 0.5166, 0.864, 0.535, 0.8322, 0.6271, 0.8322, 0.5902, 0.864, 0.6086, 0.8322, 0.7007, 0.864, 0.6823, 0.864, 0.7191, 0.8322, 0.7744, 0.864, 0.756, 0.864, 0.7928, 0.8322, 0.4797, 0.864, 0.4613, 0.864, 0.4982, 0.8322, 0.5534, 0.864, 0.535, 0.864, 0.5718, 0.8322, 0.6271, 0.864, 0.6086, 0.864, 0.6455, 0.8959, 0.7376, 0.8959, 0.7007, 0.9278, 0.7191, 0.8959, 0.8112, 0.8959, 0.7744, 0.9278, 0.7928, 0.8959, 0.5166, 0.8959, 0.4797, 0.9278, 0.4982, 0.8959, 0.5902, 0.8959, 0.5534, 0.9278, 0.5718, 0.8959, 0.6639, 0.8959, 0.6271, 0.9278, 0.6455, 0.9278, 0.6455, 0.9278, 0.6086, 0.9597, 0.6271, 0.9278, 0.6455, 0.8959, 0.6271, 0.9278, 0.6086, 0.8959, 0.6271, 0.8959, 0.5902, 0.9278, 0.6086, 0.9278, 0.5718, 0.9278, 0.535, 0.9597, 0.5534, 0.9278, 0.5718, 0.8959, 0.5534, 0.9278, 0.535, 0.8959, 0.5534, 0.8959, 0.5166, 0.9278, 0.535, 0.9278, 0.4982, 0.9278, 0.4613, 0.9597, 0.4797, 0.9278, 0.4982, 0.8959, 0.4797, 0.9278, 0.4613, 0.8959, 0.4797, 0.8959, 0.4429, 0.9278, 0.4613, 0.9278, 0.7928, 0.9278, 0.756, 0.9597, 0.7744, 0.9278, 0.7928, 0.8959, 0.7744, 0.9278, 0.756, 0.8959, 0.7744, 0.8959, 0.7376, 0.9278, 0.756, 0.9278, 0.7191, 0.9278, 0.6823, 0.9597, 0.7007, 0.9278, 0.7191, 0.8959, 0.7007, 0.9278, 0.6823, 0.8959, 0.7007, 0.8959, 0.6639, 0.9278, 0.6823, 0.864, 0.6455, 0.8959, 0.6271, 0.8959, 0.6639, 0.864, 0.6455, 0.864, 0.6086, 0.8959, 0.6271, 0.864, 0.6086, 0.8959, 0.5902, 0.8959, 0.6271, 0.864, 0.5718, 0.8959, 0.5534, 0.8959, 0.5902, 0.864, 0.5718, 0.864, 0.535, 0.8959, 0.5534, 0.864, 0.535, 0.8959, 0.5166, 0.8959, 0.5534, 0.864, 0.4982, 0.8959, 0.4797, 0.8959, 0.5166, 0.864, 0.4982, 0.864, 0.4613, 0.8959, 0.4797, 0.864, 0.4613, 0.8959, 0.4429, 0.8959, 0.4797, 0.864, 0.7928, 0.8959, 0.7744, 0.8959, 0.8112, 0.864, 0.7928, 0.864, 0.756, 0.8959, 0.7744, 0.864, 0.756, 0.8959, 0.7376, 0.8959, 0.7744, 0.864, 0.7191, 0.8959, 0.7007, 0.8959, 0.7376, 0.864, 0.7191, 0.864, 0.6823, 0.8959, 0.7007, 0.864, 0.6823, 0.8959, 0.6639, 0.8959, 0.7007, 0.864, 0.6086, 0.864, 0.5718, 0.8959, 0.5902, 0.864, 0.6086, 0.8322, 0.5902, 0.864, 0.5718, 0.8322, 0.5902, 0.8322, 0.5534, 0.864, 0.5718, 0.864, 0.535, 0.864, 0.4982, 0.8959, 0.5166, 0.864, 0.535, 0.8322, 0.5166, 0.864, 0.4982, 0.8322, 0.5166, 0.8322, 0.4797, 0.864, 0.4982, 0.864, 0.4613, 0.864, 0.4245, 0.8959, 0.4429, 0.864, 0.4613, 0.8322, 0.4429, 0.864, 0.4245, 0.8322, 0.4429, 0.8322, 0.4061, 0.864, 0.4245, 0.864, 0.756, 0.864, 0.7191, 0.8959, 0.7376, 0.864, 0.756, 0.8322, 0.7376, 0.864, 0.7191, 0.8322, 0.7376, 0.8322, 0.7007, 0.864, 0.7191, 0.864, 0.6823, 0.864, 0.6455, 0.8959, 0.6639, 0.864, 0.6823, 0.8322, 0.6639, 0.864, 0.6455, 0.8322, 0.6639, 0.8322, 0.6271, 0.864, 0.6455, 0.8003, 0.6086, 0.8322, 0.5902, 0.8322, 0.6271, 0.8003, 0.6086, 0.8003, 0.5718, 0.8322, 0.5902, 0.8003, 0.5718, 0.8322, 0.5534, 0.8322, 0.5902, 0.8003, 0.535, 0.8322, 0.5166, 0.8322, 0.5534, 0.8003, 0.535, 0.8003, 0.4982, 0.8322, 0.5166, 0.8003, 0.4982, 0.8322, 0.4797, 0.8322, 0.5166, 0.8003, 0.4613, 0.8322, 0.4429, 0.8322, 0.4797, 0.8003, 0.4613, 0.8003, 0.4245, 0.8322, 0.4429, 0.8003, 0.4245, 0.8322, 0.4061, 0.8322, 0.4429, 0.8322, 0.6639, 0.8003, 0.6455, 0.8322, 0.6271, 0.8322, 0.6639, 0.8003, 0.6823, 0.8003, 0.6455, 0.8003, 0.6823, 0.7684, 0.6639, 0.8003, 0.6455, 0.8003, 0.756, 0.8322, 0.7376, 0.8322, 0.7744, 0.8003, 0.756, 0.8003, 0.7191, 0.8322, 0.7376, 0.8003, 0.7191, 0.8322, 0.7007, 0.8322, 0.7376, 0.7795, 0.3318, 0.8114, 0.3134, 0.8114, 0.3502, 0.8433, 0.295, 0.8114, 0.2765, 0.8433, 0.2581, 0.7795, 0.03715, 0.8114, 0.01873, 0.8114, 0.05556, 0.7795, 0.1108, 0.8114, 0.09239, 0.8114, 0.1292, 0.7795, 0.1845, 0.8114, 0.1661, 0.8114, 0.2029, 0.8433, 0.295, 0.8433, 0.2581, 0.8752, 0.2765, 0.8433, 0.3686, 0.8433, 0.3318, 0.8752, 0.3502, 0.8433, 0.07398, 0.8433, 0.03715, 0.8752, 0.05556, 0.8433, 0.1476, 0.8433, 0.1108, 0.8752, 0.1292, 0.8433, 0.2213, 0.8433, 0.1845, 0.8752, 0.2029, 0.8433, 0.295, 0.8752, 0.2765, 0.8752, 0.3134, 0.8433, 0.3686, 0.8752, 0.3502, 0.8752, 0.387, 0.8433, 0.07398, 0.8752, 0.05556, 0.8752, 0.09239, 0.8433, 0.1476, 0.8752, 0.1292, 0.8752, 0.1661, 0.8433, 0.2213, 0.8752, 0.2029, 0.8752, 0.2397, 0.9071, 0.3318, 0.9071, 0.295, 0.939, 0.3134, 0.9071, 0.4054, 0.9071, 0.3686, 0.939, 0.387, 0.9071, 0.1108, 0.9071, 0.07398, 0.939, 0.09239, 0.9071, 0.1845, 0.9071, 0.1476, 0.939, 0.1661, 0.9071, 0.2581, 0.9071, 0.2213, 0.939, 0.2397, 0.939, 0.2397, 0.939, 0.2029, 0.9709, 0.2213, 0.939, 0.2397, 0.9071, 0.2213, 0.939, 0.2029, 0.9071, 0.2213, 0.9071, 0.1845, 0.939, 0.2029, 0.939, 0.1661, 0.939, 0.1292, 0.9709, 0.1476, 0.939, 0.1661, 0.9071, 0.1476, 0.939, 0.1292, 0.9071, 0.1476, 0.9071, 0.1108, 0.939, 0.1292, 0.939, 0.09239, 0.939, 0.05556, 0.9709, 0.07398, 0.939, 0.09239, 0.9071, 0.07398, 0.939, 0.05556, 0.9071, 0.07398, 0.9071, 0.03715, 0.939, 0.05556, 0.939, 0.387, 0.939, 0.3502, 0.9709, 0.3686, 0.939, 0.387, 0.9071, 0.3686, 0.939, 0.3502, 0.9071, 0.3686, 0.9071, 0.3318, 0.939, 0.3502, 0.939, 0.3134, 0.939, 0.2765, 0.9709, 0.295, 0.939, 0.3134, 0.9071, 0.295, 0.939, 0.2765, 0.9071, 0.295, 0.9071, 0.2581, 0.939, 0.2765, 0.8752, 0.2397, 0.9071, 0.2213, 0.9071, 0.2581, 0.8752, 0.2397, 0.8752, 0.2029, 0.9071, 0.2213, 0.8752, 0.2029, 0.9071, 0.1845, 0.9071, 0.2213, 0.8752, 0.1661, 0.9071, 0.1476, 0.9071, 0.1845, 0.8752, 0.1661, 0.8752, 0.1292, 0.9071, 0.1476, 0.8752, 0.1292, 0.9071, 0.1108, 0.9071, 0.1476, 0.8752, 0.09239, 0.9071, 0.07398, 0.9071, 0.1108, 0.8752, 0.09239, 0.8752, 0.05556, 0.9071, 0.07398, 0.8752, 0.05556, 0.9071, 0.03715, 0.9071, 0.07398, 0.8752, 0.387, 0.9071, 0.3686, 0.9071, 0.4054, 0.8752, 0.387, 0.8752, 0.3502, 0.9071, 0.3686, 0.8752, 0.3502, 0.9071, 0.3318, 0.9071, 0.3686, 0.8752, 0.3134, 0.9071, 0.295, 0.9071, 0.3318, 0.8752, 0.3134, 0.8752, 0.2765, 0.9071, 0.295, 0.8752, 0.2765, 0.9071, 0.2581, 0.9071, 0.295, 0.8752, 0.2029, 0.8752, 0.1661, 0.9071, 0.1845, 0.8752, 0.2029, 0.8433, 0.1845, 0.8752, 0.1661, 0.8433, 0.1845, 0.8433, 0.1476, 0.8752, 0.1661, 0.8752, 0.1292, 0.8752, 0.09239, 0.9071, 0.1108, 0.8752, 0.1292, 0.8433, 0.1108, 0.8752, 0.09239, 0.8433, 0.1108, 0.8433, 0.07398, 0.8752, 0.09239, 0.8752, 0.05556, 0.8752, 0.01873, 0.9071, 0.03715, 0.8752, 0.05556, 0.8433, 0.03715, 0.8752, 0.01873, 0.8433, 0.03715, 0.8433, 0.0003168, 0.8752, 0.01873, 0.8752, 0.3502, 0.8752, 0.3134, 0.9071, 0.3318, 0.8752, 0.3502, 0.8433, 0.3318, 0.8752, 0.3134, 0.8433, 0.3318, 0.8433, 0.295, 0.8752, 0.3134, 0.8752, 0.2765, 0.8752, 0.2397, 0.9071, 0.2581, 0.8752, 0.2765, 0.8433, 0.2581, 0.8752, 0.2397, 0.8433, 0.2581, 0.8433, 0.2213, 0.8752, 0.2397, 0.8114, 0.2029, 0.8433, 0.1845, 0.8433, 0.2213, 0.8114, 0.2029, 0.8114, 0.1661, 0.8433, 0.1845, 0.8114, 0.1661, 0.8433, 0.1476, 0.8433, 0.1845, 0.8114, 0.1292, 0.8433, 0.1108, 0.8433, 0.1476, 0.8114, 0.1292, 0.8114, 0.09239, 0.8433, 0.1108, 0.8114, 0.09239, 0.8433, 0.07398, 0.8433, 0.1108, 0.8114, 0.05556, 0.8433, 0.03715, 0.8433, 0.07398, 0.8114, 0.05556, 0.8114, 0.01873, 0.8433, 0.03715, 0.8114, 0.01873, 0.8433, 0.0003168, 0.8433, 0.03715, 0.8433, 0.2581, 0.8114, 0.2397, 0.8433, 0.2213, 0.8433, 0.2581, 0.8114, 0.2765, 0.8114, 0.2397, 0.8114, 0.2765, 0.7795, 0.2581, 0.8114, 0.2397, 0.8114, 0.3502, 0.8433, 0.3318, 0.8433, 0.3686, 0.8114, 0.3502, 0.8114, 0.3134, 0.8433, 0.3318, 0.8114, 0.3134, 0.8433, 0.295, 0.8433, 0.3318])
me_icosphere_001.materials.append(mat_material_001)
me_icosphere_001.update()

# ---- objects
ob_girasol = bpy.data.objects.new('Girasol', me_icosphere_001)

# ---- transforms, parenting, visibility, modifiers, constraints
ob_girasol.location = (0.0, 1.583e-08, 0.0)
ob_girasol.rotation_euler = (2.982, 0.71, -4.858)
ob_girasol.scale = (0.06211, 0.0143, 0.07408)

# ---- collection membership
col_collection.objects.link(ob_girasol)

# ---- scene / render settings (as saved in the file)
scene.frame_start = 1; scene.frame_end = 250; scene.frame_set(0)
scene.render.engine = 'BLENDER_EEVEE_NEXT'
scene.cycles.sampling_pattern = 'TABULATED_SOBOL'
scene.view_settings.view_transform = 'Filmic'
bpy.context.view_layer.update()

# ---- added for rendering (the .blend has no active camera and no usable light): camera, sun
cam_auto = bpy.data.cameras.new('AutoCamera')
cam_auto.lens = 50.0
cam_auto.sensor_width = 36.0
cam_auto.clip_end = 1000.0
ob_auto_camera = bpy.data.objects.new('AutoCamera', cam_auto)
scene.collection.objects.link(ob_auto_camera)
ob_auto_camera.location = (0.623383, -0.756945, 0.723863)
ob_auto_camera.rotation_euler = (1.09748, -7.21219e-08, 0.694738)
scene.camera = ob_auto_camera
light_auto_sun = bpy.data.lights.new('AutoSun', 'SUN')
light_auto_sun.energy = 3.0
light_auto_sun.angle = 0.0523599
ob_auto_sun = bpy.data.objects.new('AutoSun', light_auto_sun)
scene.collection.objects.link(ob_auto_sun)
ob_auto_sun.rotation_euler = (0.872665, 0.174533, 0.523599)
bpy.context.view_layer.update()
